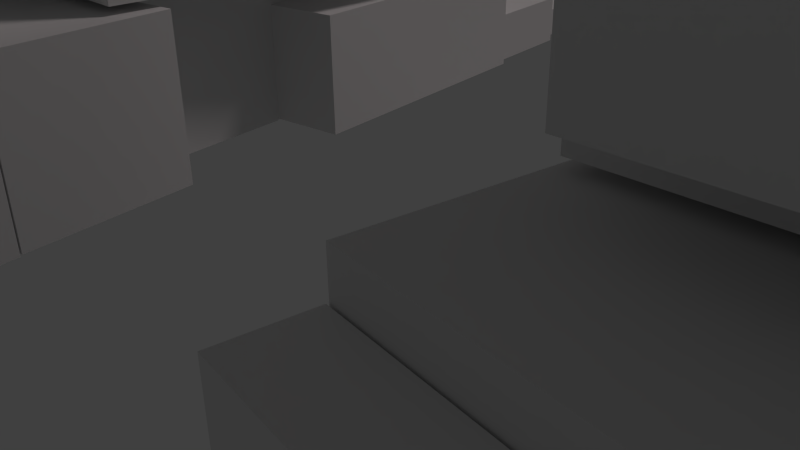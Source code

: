 # Source: cybernator.blend  (saved by Blender 2.72.0; exported with 4.5.12 LTS)
import bpy
from mathutils import Matrix  # noqa: F401  (used for matrix-valued properties, if any)

bpy.ops.wm.read_factory_settings(use_empty=True)
scene = bpy.context.scene
scene.name = 'Scene'

# ---- collections
col_collection_1 = bpy.data.collections.new('Collection 1'); scene.collection.children.link(col_collection_1)

# ---- materials (node trees are filled in below, after node groups)
mat_material = bpy.data.materials.new('Material')
mat_material.alpha_threshold = 0.0
mat_material.use_transparent_shadow = False
mat_material.roughness = 0.5
mat_material.line_color = (0.0, 0.0, 0.0, 1.0)

# ---- material node trees

# ---- world
world_world = bpy.data.worlds.new('World'); scene.world = world_world
world_world.color = (0.05088, 0.05088, 0.05088)
world_world.use_sun_shadow = False
world_world.sun_shadow_jitter_overblur = 0.0
world_world.cycles.sampling_method = 'MANUAL'
world_world.cycles.sample_map_resolution = 256

# ---- cameras
cam_camera = bpy.data.cameras.new('Camera')
cam_camera.clip_end = 100.0
cam_camera.lens = 35.0
cam_camera.sensor_width = 32.0
cam_camera.sensor_height = 18.0
cam_camera.ortho_scale = 7.314
cam_camera.dof.focus_distance = 0.0
cam_camera.dof.aperture_fstop = 128.0

# ---- lights
light_lamp = bpy.data.lights.new('Lamp', 'SUN')
light_lamp.color = (1.0, 0.8829, 0.8829)
light_lamp.transmission_factor = 0.0
light_lamp.cutoff_distance = 30.0
light_lamp.angle = 0.1993
light_lamp.energy = 0.5
light_lamp.shadow_buffer_clip_start = 1.001
light_lamp.shadow_soft_size = 0.1
light_lamp.shadow_cascade_max_distance = 1000.0
light_lamp.cycles.use_multiple_importance_sampling = False

# ---- meshes
me_cube_027 = bpy.data.meshes.new('Cube.027')
me_cube_027.from_pydata([(1.246, 2.747, -0.3785), (1.246, 3.3, -0.6103), (1.362, 3.3, -0.6103), (1.362, 2.747, -0.3785), (1.246, 2.827, -0.1723), (1.246, 3.38, -0.4042), (1.362, 3.38, -0.4042), (1.362, 2.827, -0.1723), (1.246, 2.839, -0.8753), (1.246, 3.392, -1.107), (1.362, 3.392, -1.107), (1.362, 2.839, -0.8753), (1.246, 2.919, -0.6692), (1.246, 3.472, -0.901), (1.362, 3.472, -0.901), (1.362, 2.919, -0.6692), (1.353, 1.145, -2.055), (1.353, 1.534, -2.384), (1.555, 1.534, -2.384), (1.555, 1.145, -2.055), (1.353, 1.988, -1.321), (1.353, 2.377, -1.651), (1.555, 2.377, -1.651), (1.555, 1.988, -1.321), (1.314, 0.5815, -0.0793), (1.314, 2.299, -0.989), (1.595, 2.299, -0.989), (1.595, 0.5815, -0.0793), (1.314, 0.794, 0.2748), (1.314, 2.512, -0.6349), (1.595, 2.512, -0.6349), (1.595, 0.794, 0.2748), (1.348, 5.729, -2.412), (1.348, 5.383, -2.288), (1.56, 5.383, -2.288), (1.56, 5.729, -2.412), (1.348, 5.855, -2.033), (1.348, 5.509, -1.909), (1.56, 5.509, -1.909), (1.56, 5.855, -2.033), (1.314, 6.531, -2.768), (1.314, 5.646, -2.451), (1.595, 5.646, -2.451), (1.595, 6.531, -2.768), (1.314, 6.697, -2.265), (1.314, 5.812, -1.949), (1.595, 5.812, -1.949), (1.595, 6.697, -2.265), (1.314, 0.2504, -1.077), (1.314, 5.11, -2.815), (1.595, 5.11, -2.815), (1.595, 0.2504, -1.077), (1.314, 0.4166, -0.5746), (1.314, 5.276, -2.313), (1.595, 5.276, -2.313), (1.595, 0.4166, -0.5746), (1.314, 0.3744, -0.5649), (1.314, 5.464, -2.386), (1.595, 5.464, -2.386), (1.595, 0.3744, -0.5649), (1.314, 0.5405, -0.06274), (1.314, 5.631, -1.884), (1.595, 5.631, -1.884), (1.595, 0.5405, -0.06274), (1.248, 0.9759, -2.531), (1.248, 1.743, -2.975), (1.726, 1.743, -2.975), (1.726, 0.9759, -2.531), (1.248, 1.403, -1.733), (1.248, 2.17, -2.177), (1.726, 2.17, -2.177), (1.726, 1.403, -1.733), (-1.691, 0.9822, -2.565), (-1.691, 1.75, -3.008), (-1.214, 1.75, -3.008), (-1.214, 0.9822, -2.565), (-1.691, 1.409, -1.767), (-1.691, 2.176, -2.21), (-1.214, 2.176, -2.21), (-1.214, 1.409, -1.767), (1.178, -1.128, -1.332), (1.178, -0.5829, -1.222), (1.785, -0.5829, -1.222), (1.785, -1.128, -1.332), (1.178, -1.233, -0.7652), (1.178, -0.6878, -0.656), (1.785, -0.6878, -0.656), (1.785, -1.233, -0.7652), (-1.752, -1.128, -1.332), (-1.752, -0.5829, -1.222), (-1.145, -0.5829, -1.222), (-1.145, -1.128, -1.332), (-1.752, -1.233, -0.7652), (-1.752, -0.6878, -0.656), (-1.145, -0.6878, -0.656), (-1.145, -1.233, -0.7652), (-1.742, 1.055, -2.707), (-1.742, 1.546, -1.663), (-1.163, 1.546, -1.663), (-1.163, 1.055, -2.707), (-1.742, -1.057, -1.632), (-1.742, -0.5656, -0.5886), (-1.163, -0.5656, -0.5886), (-1.163, -1.057, -1.632), (1.191, 1.055, -2.707), (1.191, 1.546, -1.663), (1.769, 1.546, -1.663), (1.769, 1.055, -2.707), (1.191, -1.057, -1.632), (1.191, -0.5656, -0.5886), (1.769, -0.5656, -0.5886), (1.769, -1.057, -1.632), (1.222, -1.301, -0.8935), (1.222, -0.3229, -0.6975), (1.738, -0.3229, -0.6975), (1.738, -1.301, -0.8935), (1.222, -1.551, 0.4579), (1.222, -0.5733, 0.6539), (1.738, -0.5733, 0.6539), (1.738, -1.551, 0.4579), (-1.719, -1.301, -0.8935), (-1.719, -0.3229, -0.6975), (-1.204, -0.3229, -0.6975), (-1.204, -1.301, -0.8935), (-1.719, -1.551, 0.4579), (-1.719, -0.5733, 0.6539), (-1.204, -0.5733, 0.6539), (-1.204, -1.551, 0.4579), (2.292, -2.607, -1.34), (2.292, -0.6399, -0.9455), (2.42, -0.6617, -0.8279), (2.42, -2.629, -1.222), (1.646, -3.333, 2.58), (1.774, -3.355, 2.697), (1.782, 0.09424, 2.503), (1.646, -0.7516, 3.097), (1.774, -0.8183, 3.206), (1.914, 0.09117, 2.619), (-2.373, -2.608, -1.334), (-2.373, -0.641, -0.9398), (-2.231, -0.6354, -0.97), (-2.231, -2.603, -1.364), (-1.791, -3.341, 2.621), (-1.65, -3.335, 2.591), (-1.888, 0.09051, 2.523), (-1.791, -0.7592, 3.138), (-1.65, -0.7985, 3.099), (-1.745, 0.1155, 2.487), (0.9488, -1.678, 0.4439), (0.9488, -0.2427, 0.7314), (2.03, -0.323, 1.165), (2.03, -1.758, 0.8771), (0.783, -1.948, 1.904), (0.783, -0.5131, 2.191), (1.864, -0.5934, 2.624), (1.864, -2.029, 2.337), (0.9776, -1.522, 0.43), (0.9776, -0.3823, 0.6584), (1.855, -0.3907, 0.7037), (1.855, -1.531, 0.4753), (0.9602, -1.742, 1.615), (0.9602, -0.6018, 1.843), (1.838, -0.6102, 1.889), (1.838, -1.75, 1.66), (-1.842, -1.522, 0.43), (-1.842, -0.3823, 0.6584), (-0.9639, -0.3907, 0.7037), (-0.9639, -1.531, 0.4753), (-1.859, -1.742, 1.615), (-1.859, -0.6018, 1.843), (-0.9813, -0.6102, 1.889), (-0.9813, -1.75, 1.66), (-2.035, -1.758, 0.8764), (-2.035, -0.3228, 1.164), (-0.9535, -0.2428, 0.732), (-0.9535, -1.678, 0.4444), (-1.87, -2.029, 2.336), (-1.87, -0.5933, 2.624), (-0.7881, -0.5133, 2.192), (-0.7881, -1.949, 1.904), (-0.1957, -0.945, 0.8075), (-0.1957, -0.114, 0.5989), (0.1957, -0.114, 0.5989), (0.1957, -0.945, 0.8075), (-0.1957, -0.8275, 1.314), (-0.1957, 0.003594, 1.105), (0.1957, 0.003594, 1.105), (0.1957, -0.8275, 1.314), (-0.08358, -1.173, 1.23), (-0.08358, -0.2899, 1.407), (0.1307, -0.2899, 1.407), (0.1307, -1.173, 1.23), (-0.08358, -1.323, 2.034), (-0.08358, -0.439, 2.211), (0.1307, -0.439, 2.211), (0.1307, -1.323, 2.034), (-0.1357, -0.8433, 1.346), (-0.1357, 0.1402, 1.543), (0.1357, 0.1402, 1.543), (0.1357, -0.8433, 1.346), (-0.1357, -0.9378, 1.856), (-0.1357, 0.04581, 2.053), (0.1357, 0.04581, 2.053), (0.1357, -0.9378, 1.856), (0.09239, -1.23, 1.316), (0.09239, -0.3469, 1.493), (0.2949, -0.3469, 1.493), (0.2949, -1.23, 1.316), (0.09239, -1.38, 2.121), (0.09239, -0.496, 2.298), (0.2949, -0.496, 2.298), (0.2949, -1.38, 2.121), (-0.2704, -1.23, 1.316), (-0.2704, -0.3469, 1.493), (-0.06789, -0.3469, 1.493), (-0.06789, -1.23, 1.316), (-0.2704, -1.38, 2.121), (-0.2704, -0.496, 2.298), (-0.06789, -0.496, 2.298), (-0.06789, -1.38, 2.121), (0.3197, -0.9449, 1.136), (0.3197, 0.3435, 1.394), (0.4763, 0.3309, 1.462), (0.4763, -0.9575, 1.204), (0.2406, -1.064, 1.78), (0.2406, 0.2243, 2.038), (0.3972, 0.2117, 2.106), (0.3972, -1.077, 1.848), (-0.4446, -0.9584, 1.209), (-0.4446, 0.33, 1.467), (-0.2888, 0.3436, 1.394), (-0.2888, -0.9448, 1.136), (-0.3589, -1.077, 1.85), (-0.3589, 0.2113, 2.108), (-0.2031, 0.2249, 2.035), (-0.2031, -1.064, 1.776), (-0.2822, -1.359, 1.293), (-0.2822, -0.04734, 1.335), (-0.06789, -0.04734, 1.335), (-0.06789, -1.359, 1.293), (-0.2822, -1.383, 2.112), (-0.2822, -0.0713, 2.154), (-0.06789, -0.0713, 2.154), (-0.06789, -1.383, 2.112), (0.09239, -1.359, 1.293), (0.09239, -0.04734, 1.335), (0.3067, -0.04734, 1.335), (0.3067, -1.359, 1.293), (0.09239, -1.383, 2.112), (0.09239, -0.0713, 2.154), (0.3067, -0.0713, 2.154), (0.3067, -1.383, 2.112), (-0.258, -1.566, 0.6935), (-0.258, -0.278, 0.9516), (0.258, -0.278, 0.9516), (0.258, -1.566, 0.6935), (-0.258, -1.661, 1.205), (-0.258, -0.3728, 1.463), (0.258, -0.3728, 1.463), (0.258, -1.661, 1.205), (-0.6831, -1.466, 0.3422), (-0.6831, 0.4151, 0.2586), (-0.47, 0.4151, 0.2586), (-0.47, -1.466, 0.3422), (-0.6831, -1.423, 1.379), (-0.6831, 0.4577, 1.296), (-0.47, 0.4577, 1.296), (-0.47, -1.423, 1.379), (0.4878, -1.466, 0.3422), (0.4878, 0.4151, 0.2586), (0.701, 0.4151, 0.2586), (0.701, -1.466, 0.3422), (0.4878, -1.423, 1.379), (0.4878, 0.4577, 1.296), (0.701, 0.4577, 1.296), (0.701, -1.423, 1.379), (-0.5453, -3.082, -0.9987), (-0.5453, -1.307, -0.4035), (-0.1219, -1.307, -0.4035), (-0.1219, -3.082, -0.9987), (-0.5453, -3.318, -0.2398), (-0.5453, -1.542, 0.3554), (-0.1219, -1.542, 0.3554), (-0.1219, -3.318, -0.2398), (-0.6413, -4.193, -0.8995), (-0.6413, -1.223, 0.09606), (-0.02591, -1.223, 0.09606), (-0.02591, -4.193, -0.8995), (-0.6413, -4.485, 0.04179), (-0.6413, -1.515, 1.037), (-0.02591, -1.515, 1.037), (-0.02591, -4.485, 0.04179), (0.1127, -3.082, -0.9987), (0.1127, -1.307, -0.4035), (0.5361, -1.307, -0.4035), (0.5361, -3.082, -0.9987), (0.1127, -3.318, -0.2398), (0.1127, -1.542, 0.3554), (0.5361, -1.542, 0.3554), (0.5361, -3.318, -0.2398), (0.01676, -4.193, -0.8995), (0.01676, -1.223, 0.09606), (0.6321, -1.223, 0.09606), (0.6321, -4.193, -0.8995), (0.01676, -4.485, 0.04179), (0.01676, -1.515, 1.037), (0.6321, -1.515, 1.037), (0.6321, -4.485, 0.04179), (-0.7088, -1.975, -1.222), (-0.7088, 0.1863, -0.7888), (0.7088, 0.1863, -0.7888), (0.7088, -1.975, -1.222), (-0.7088, -2.3, 0.5333), (-0.7088, -0.1388, 0.9663), (0.7088, -0.1388, 0.9663), (0.7088, -2.3, 0.5333), (-1.0, -1.0, -1.0), (-1.0, 1.0, -1.0), (1.0, 1.0, -1.0), (1.0, -1.0, -1.0), (-1.0, -1.0, 1.0), (-1.0, 1.0, 1.0), (1.0, 1.0, 1.0), (1.0, -1.0, 1.0), (-0.5368, -1.771, -1.778), (-0.5368, 0.1962, -1.384), (0.5368, 0.1962, -1.384), (0.5368, -1.771, -1.778), (-0.5368, -1.86, -1.301), (-0.5368, 0.1078, -0.9073), (0.5368, 0.1078, -0.9073), (0.5368, -1.86, -1.301), (-0.3974, -3.747, -3.662), (-0.3974, -2.76, -4.22), (0.3974, -2.76, -4.22), (0.3974, -3.747, -3.662), (-0.3974, -2.454, -1.253), (-0.3974, -1.466, -1.81), (0.3974, -1.466, -1.81), (0.3974, -2.454, -1.253), (-0.7088, -1.728, -3.773), (-0.7088, 0.8692, -3.253), (0.7088, 0.8692, -3.253), (0.7088, -1.728, -3.773), (-0.7088, -2.092, -1.81), (-0.7088, 0.5053, -1.289), (0.7088, 0.5053, -1.289), (0.7088, -2.092, -1.81), (-0.3389, 0.2249, -3.684), (-0.3389, 1.471, -3.73), (0.3389, 1.471, -3.73), (0.3389, 0.2249, -3.684), (-0.3389, 0.3049, -1.332), (-0.3389, 1.551, -1.378), (0.3389, 1.551, -1.378), (0.3389, 0.3049, -1.332), (-1.266, -0.411, -9.942), (-1.289, -0.1349, -9.887), (-0.4855, 0.07867, -9.844), (-0.463, -0.1974, -9.899), (-1.266, -0.5348, -9.273), (-1.289, -0.2588, -9.218), (-0.4855, -0.0452, -9.175), (-0.463, -0.3212, -9.231), (-1.289, -0.1282, -9.879), (-1.356, 0.6867, -9.716), (-0.5525, 0.9003, -9.673), (-0.4861, 0.08542, -9.836), (-1.289, -0.278, -9.07), (-1.356, 0.5369, -8.907), (-0.5525, 0.7505, -8.864), (-0.4861, -0.06442, -9.028), (-1.182, 0.7564, -9.711), (-1.248, 1.571, -9.548), (-0.7967, 1.691, -9.524), (-0.7303, 0.8764, -9.687), (-1.182, 0.5977, -8.854), (-1.248, 1.413, -8.691), (-0.7967, 1.533, -8.667), (-0.7303, 0.7177, -8.83), (-0.8785, 3.264, -9.191), (-0.932, 3.921, -9.059), (-0.7746, 3.963, -9.051), (-0.7211, 3.306, -9.182), (-0.8785, 3.209, -8.892), (-0.932, 3.866, -8.76), (-0.7746, 3.907, -8.752), (-0.7211, 3.251, -8.884), (-0.8991, 3.901, -9.053), (-0.9317, 4.301, -8.973), (-0.8359, 4.327, -8.968), (-0.8033, 3.927, -9.048), (-0.8991, 3.868, -8.871), (-0.9317, 4.267, -8.791), (-0.8359, 4.293, -8.786), (-0.8033, 3.893, -8.866), (-1.579, 3.72, -9.089), (-1.612, 4.12, -9.009), (-1.516, 4.146, -9.004), (-1.483, 3.746, -9.084), (-1.579, 3.687, -8.907), (-1.612, 4.087, -8.827), (-1.516, 4.112, -8.822), (-1.483, 3.712, -8.902), (-1.559, 3.083, -9.227), (-1.612, 3.74, -9.095), (-1.455, 3.782, -9.087), (-1.401, 3.125, -9.219), (-1.559, 3.028, -8.928), (-1.612, 3.685, -8.797), (-1.455, 3.727, -8.788), (-1.401, 3.07, -8.92), (-0.7042, 3.328, -9.189), (-0.5761, 1.756, -9.504), (-0.7996, 1.696, -9.516), (-0.9278, 3.268, -9.201), (-0.7042, 3.211, -8.561), (-0.5761, 1.639, -8.876), (-0.7996, 1.58, -8.888), (-0.9278, 3.152, -8.573), (-1.378, 3.148, -9.225), (-1.25, 1.576, -9.54), (-1.474, 1.517, -9.552), (-1.602, 3.089, -9.237), (-1.378, 3.032, -8.597), (-1.25, 1.46, -8.912), (-1.474, 1.4, -8.924), (-1.602, 2.973, -8.609), (-0.9366, 3.406, -9.175), (-0.7964, 1.686, -9.52), (-1.248, 1.566, -9.544), (-1.388, 3.286, -9.199), (-0.9366, 3.248, -8.318), (-0.7964, 1.528, -8.663), (-1.248, 1.408, -8.687), (-1.388, 3.128, -8.343), (-0.9366, 3.278, -8.481), (-1.388, 3.158, -8.507), (-0.9586, 3.676, -9.121), (-1.41, 3.556, -9.145), (-0.9586, 3.548, -8.427), (-1.41, 3.428, -8.453), (-1.504, 0.16, -8.742), (-1.504, 2.39, -8.296), (-0.682, 2.39, -8.296), (-0.682, 0.16, -8.742), (-1.504, -0.2804, -6.365), (-1.504, 1.95, -5.918), (-0.682, 1.95, -5.918), (-0.682, -0.2804, -6.365), (-1.607, 0.5042, -8.872), (-1.607, 2.117, -8.549), (-0.5795, 2.117, -8.549), (-0.5795, 0.5042, -8.872), (-1.607, -0.06039, -5.824), (-1.607, 1.552, -5.501), (-0.5795, 1.552, -5.501), (-0.5795, -0.06039, -5.824), (-1.363, 1.234, -5.974), (-1.363, 1.859, -6.192), (-0.8234, 1.859, -6.192), (-0.8234, 1.234, -5.974), (-1.363, 1.646, -4.694), (-1.363, 2.271, -4.911), (-0.8234, 2.271, -4.911), (-0.8234, 1.646, -4.694), (-1.281, -0.009966, -5.987), (-1.57, 1.156, -5.256), (-0.9741, 1.604, -5.166), (-0.6849, 0.4379, -5.897), (-1.091, -1.338, -3.421), (-1.38, -0.1715, -2.69), (-0.7847, 0.2763, -2.601), (-0.4954, -0.8898, -3.331), (-1.406, -0.03981, -5.761), (-1.63, 0.8637, -5.194), (-0.8254, 1.469, -5.073), (-0.6013, 0.565, -5.639), (-1.24, -1.202, -3.514), (-1.464, -0.2986, -2.948), (-0.6595, 0.3062, -2.827), (-0.4354, -0.5974, -3.393), (-1.64, 0.9483, -5.753), (-1.64, 1.434, -5.655), (-0.5462, 1.434, -5.655), (-0.5462, 0.9483, -5.753), (-1.64, 0.8547, -5.247), (-1.64, 1.341, -5.15), (-0.5462, 1.341, -5.15), (-0.5462, 0.8547, -5.247), (0.5977, 0.9483, -5.753), (0.5977, 1.434, -5.655), (1.691, 1.434, -5.655), (1.691, 0.9483, -5.753), (0.5977, 0.8547, -5.247), (0.5977, 1.341, -5.15), (1.691, 1.341, -5.15), (1.691, 0.8547, -5.247), (0.5869, 0.5354, -5.645), (0.7905, 1.454, -5.076), (1.607, 0.9041, -5.186), (1.403, -0.01405, -5.755), (0.4362, -0.6377, -3.401), (0.6398, 0.2804, -2.832), (1.456, -0.2691, -2.942), (1.253, -1.187, -3.511), (0.6739, 0.4142, -5.902), (0.9367, 1.599, -5.167), (1.541, 1.192, -5.249), (1.279, 0.007265, -5.983), (0.5018, -0.9258, -3.339), (0.7646, 0.2591, -2.604), (1.369, -0.1478, -2.686), (1.106, -1.333, -3.42), (0.875, 1.234, -5.974), (0.875, 1.859, -6.192), (1.414, 1.859, -6.192), (1.414, 1.234, -5.974), (0.875, 1.646, -4.694), (0.875, 2.271, -4.911), (1.414, 2.271, -4.911), (1.414, 1.646, -4.694), (0.631, 0.5042, -8.872), (0.631, 2.117, -8.549), (1.658, 2.117, -8.549), (1.658, 0.5042, -8.872), (0.631, -0.06039, -5.824), (0.631, 1.552, -5.501), (1.658, 1.552, -5.501), (1.658, -0.06039, -5.824), (0.7335, 0.16, -8.742), (0.7335, 2.39, -8.296), (1.556, 2.39, -8.296), (1.556, 0.16, -8.742), (0.7335, -0.2804, -6.365), (0.7335, 1.95, -5.918), (1.556, 1.95, -5.918), (1.556, -0.2804, -6.365), (0.5517, -0.2196, -9.904), (0.5709, 0.05721, -9.848), (1.376, -0.1249, -9.885), (1.357, -0.4018, -9.94), (0.5517, -0.3435, -9.235), (0.5709, -0.06667, -9.18), (1.376, -0.2488, -9.216), (1.357, -0.5257, -9.272), (0.5714, 0.06398, -9.841), (0.6281, 0.8813, -9.677), (1.434, 0.6992, -9.714), (1.377, -0.1182, -9.877), (0.5714, -0.08586, -9.032), (0.6281, 0.7315, -8.868), (1.434, 0.5493, -8.905), (1.377, -0.268, -9.068), (0.8061, 0.8643, -9.689), (0.8627, 1.682, -9.526), (1.315, 1.579, -9.546), (1.259, 0.762, -9.71), (0.8061, 0.7056, -8.833), (0.8627, 1.523, -8.669), (1.315, 1.421, -8.689), (1.259, 0.6033, -8.853), (1.47, 3.134, -9.217), (1.516, 3.793, -9.085), (1.673, 3.757, -9.092), (1.628, 3.099, -9.224), (1.47, 3.079, -8.918), (1.516, 3.738, -8.786), (1.673, 3.702, -8.793), (1.628, 3.043, -8.925), (1.545, 3.758, -9.082), (1.572, 4.159, -9.001), (1.668, 4.137, -9.006), (1.641, 3.736, -9.086), (1.545, 3.724, -8.9), (1.572, 4.125, -8.819), (1.668, 4.104, -8.824), (1.641, 3.703, -8.904), (0.8624, 3.912, -9.051), (0.8902, 4.313, -8.97), (0.9863, 4.292, -8.975), (0.9585, 3.891, -9.055), (0.8624, 3.879, -8.869), (0.8902, 4.28, -8.789), (0.9863, 4.258, -8.793), (0.9585, 3.857, -8.873), (0.7877, 3.289, -9.186), (0.8333, 3.947, -9.054), (0.9912, 3.911, -9.061), (0.9455, 3.253, -9.193), (0.7877, 3.233, -8.887), (0.8333, 3.892, -8.755), (0.9912, 3.856, -8.762), (0.9455, 3.198, -8.894), (1.647, 3.111, -9.233), (1.538, 1.535, -9.548), (1.313, 1.585, -9.538), (1.423, 3.162, -9.222), (1.647, 2.995, -8.604), (1.538, 1.418, -8.92), (1.313, 1.469, -8.91), (1.423, 3.046, -8.594), (0.9707, 3.264, -9.202), (0.8614, 1.688, -9.518), (0.6372, 1.738, -9.508), (0.7465, 3.315, -9.192), (0.9707, 3.148, -8.574), (0.8614, 1.571, -8.89), (0.6372, 1.622, -8.88), (0.7465, 3.199, -8.564), (1.435, 3.3, -9.196), (1.315, 1.574, -9.542), (0.8624, 1.677, -9.522), (0.982, 3.402, -9.176), (1.435, 3.141, -8.34), (1.315, 1.416, -8.685), (0.8624, 1.518, -8.665), (0.982, 3.243, -8.319), (1.435, 3.171, -8.502), (0.982, 3.274, -8.484), (1.453, 3.57, -9.142), (1.001, 3.673, -9.122), (1.453, 3.442, -8.448), (1.001, 3.544, -8.429)], [], [(4, 5, 1, 0), (5, 6, 2, 1), (6, 7, 3, 2), (7, 4, 0, 3), (0, 1, 2, 3), (7, 6, 5, 4), (12, 13, 9, 8), (13, 14, 10, 9), (14, 15, 11, 10), (15, 12, 8, 11), (8, 9, 10, 11), (15, 14, 13, 12), (20, 21, 17, 16), (21, 22, 18, 17), (22, 23, 19, 18), (23, 20, 16, 19), (16, 17, 18, 19), (23, 22, 21, 20), (28, 29, 25, 24), (29, 30, 26, 25), (30, 31, 27, 26), (31, 28, 24, 27), (24, 25, 26, 27), (31, 30, 29, 28), (36, 32, 33, 37), (37, 33, 34, 38), (38, 34, 35, 39), (39, 35, 32, 36), (32, 35, 34, 33), (39, 36, 37, 38), (44, 40, 41, 45), (45, 41, 42, 46), (46, 42, 43, 47), (47, 43, 40, 44), (40, 43, 42, 41), (47, 44, 45, 46), (52, 53, 49, 48), (53, 54, 50, 49), (54, 55, 51, 50), (55, 52, 48, 51), (48, 49, 50, 51), (55, 54, 53, 52), (60, 61, 57, 56), (61, 62, 58, 57), (62, 63, 59, 58), (63, 60, 56, 59), (56, 57, 58, 59), (63, 62, 61, 60), (68, 69, 65, 64), (69, 70, 66, 65), (70, 71, 67, 66), (71, 68, 64, 67), (64, 65, 66, 67), (71, 70, 69, 68), (76, 77, 73, 72), (77, 78, 74, 73), (78, 79, 75, 74), (79, 76, 72, 75), (72, 73, 74, 75), (79, 78, 77, 76), (84, 85, 81, 80), (85, 86, 82, 81), (86, 87, 83, 82), (87, 84, 80, 83), (80, 81, 82, 83), (87, 86, 85, 84), (92, 93, 89, 88), (93, 94, 90, 89), (94, 95, 91, 90), (95, 92, 88, 91), (88, 89, 90, 91), (95, 94, 93, 92), (100, 101, 97, 96), (101, 102, 98, 97), (102, 103, 99, 98), (103, 100, 96, 99), (96, 97, 98, 99), (103, 102, 101, 100), (108, 109, 105, 104), (109, 110, 106, 105), (110, 111, 107, 106), (111, 108, 104, 107), (104, 105, 106, 107), (111, 110, 109, 108), (116, 117, 113, 112), (117, 118, 114, 113), (118, 119, 115, 114), (119, 116, 112, 115), (112, 113, 114, 115), (119, 118, 117, 116), (124, 125, 121, 120), (125, 126, 122, 121), (126, 127, 123, 122), (127, 124, 120, 123), (120, 121, 122, 123), (127, 126, 125, 124), (136, 133, 131, 130, 137), (133, 132, 128, 131), (128, 129, 130, 131), (133, 136, 135, 132), (132, 135, 134, 129, 128), (134, 137, 130, 129), (134, 135, 136, 137), (146, 143, 141, 140, 147), (143, 142, 138, 141), (138, 139, 140, 141), (143, 146, 145, 142), (142, 145, 144, 139, 138), (144, 147, 140, 139), (144, 145, 146, 147), (152, 153, 149, 148), (153, 154, 150, 149), (154, 155, 151, 150), (155, 152, 148, 151), (148, 149, 150, 151), (155, 154, 153, 152), (160, 161, 157, 156), (161, 162, 158, 157), (162, 163, 159, 158), (163, 160, 156, 159), (156, 157, 158, 159), (163, 162, 161, 160), (168, 169, 165, 164), (169, 170, 166, 165), (170, 171, 167, 166), (171, 168, 164, 167), (164, 165, 166, 167), (171, 170, 169, 168), (176, 177, 173, 172), (177, 178, 174, 173), (178, 179, 175, 174), (179, 176, 172, 175), (172, 173, 174, 175), (179, 178, 177, 176), (184, 185, 181, 180), (185, 186, 182, 181), (186, 187, 183, 182), (187, 184, 180, 183), (180, 181, 182, 183), (187, 186, 185, 184), (192, 193, 189, 188), (193, 194, 190, 189), (194, 195, 191, 190), (195, 192, 188, 191), (188, 189, 190, 191), (195, 194, 193, 192), (200, 201, 197, 196), (201, 202, 198, 197), (202, 203, 199, 198), (203, 200, 196, 199), (196, 197, 198, 199), (203, 202, 201, 200), (208, 209, 205, 204), (209, 210, 206, 205), (210, 211, 207, 206), (211, 208, 204, 207), (204, 205, 206, 207), (211, 210, 209, 208), (216, 217, 213, 212), (217, 218, 214, 213), (218, 219, 215, 214), (219, 216, 212, 215), (212, 213, 214, 215), (219, 218, 217, 216), (224, 225, 221, 220), (225, 226, 222, 221), (226, 227, 223, 222), (227, 224, 220, 223), (220, 221, 222, 223), (227, 226, 225, 224), (232, 233, 229, 228), (233, 234, 230, 229), (234, 235, 231, 230), (235, 232, 228, 231), (228, 229, 230, 231), (235, 234, 233, 232), (240, 241, 237, 236), (241, 242, 238, 237), (242, 243, 239, 238), (243, 240, 236, 239), (236, 237, 238, 239), (243, 242, 241, 240), (248, 249, 245, 244), (249, 250, 246, 245), (250, 251, 247, 246), (251, 248, 244, 247), (244, 245, 246, 247), (251, 250, 249, 248), (256, 257, 253, 252), (257, 258, 254, 253), (258, 259, 255, 254), (259, 256, 252, 255), (252, 253, 254, 255), (259, 258, 257, 256), (264, 265, 261, 260), (265, 266, 262, 261), (266, 267, 263, 262), (267, 264, 260, 263), (260, 261, 262, 263), (267, 266, 265, 264), (272, 273, 269, 268), (273, 274, 270, 269), (274, 275, 271, 270), (275, 272, 268, 271), (268, 269, 270, 271), (275, 274, 273, 272), (280, 281, 277, 276), (281, 282, 278, 277), (282, 283, 279, 278), (283, 280, 276, 279), (276, 277, 278, 279), (283, 282, 281, 280), (288, 289, 285, 284), (289, 290, 286, 285), (290, 291, 287, 286), (291, 288, 284, 287), (284, 285, 286, 287), (291, 290, 289, 288), (296, 297, 293, 292), (297, 298, 294, 293), (298, 299, 295, 294), (299, 296, 292, 295), (292, 293, 294, 295), (299, 298, 297, 296), (304, 305, 301, 300), (305, 306, 302, 301), (306, 307, 303, 302), (307, 304, 300, 303), (300, 301, 302, 303), (307, 306, 305, 304), (312, 313, 309, 308), (313, 314, 310, 309), (314, 315, 311, 310), (315, 312, 308, 311), (308, 309, 310, 311), (315, 314, 313, 312), (320, 321, 317, 316), (321, 322, 318, 317), (322, 323, 319, 318), (323, 320, 316, 319), (316, 317, 318, 319), (323, 322, 321, 320), (328, 329, 325, 324), (329, 330, 326, 325), (330, 331, 327, 326), (331, 328, 324, 327), (324, 325, 326, 327), (331, 330, 329, 328), (336, 337, 333, 332), (337, 338, 334, 333), (338, 339, 335, 334), (339, 336, 332, 335), (332, 333, 334, 335), (339, 338, 337, 336), (344, 345, 341, 340), (345, 346, 342, 341), (346, 347, 343, 342), (347, 344, 340, 343), (340, 341, 342, 343), (347, 346, 345, 344), (352, 353, 349, 348), (353, 354, 350, 349), (354, 355, 351, 350), (355, 352, 348, 351), (348, 349, 350, 351), (355, 354, 353, 352), (360, 361, 357, 356), (361, 362, 358, 357), (362, 363, 359, 358), (363, 360, 356, 359), (356, 357, 358, 359), (363, 362, 361, 360), (368, 369, 365, 364), (369, 370, 366, 365), (370, 371, 367, 366), (371, 368, 364, 367), (364, 365, 366, 367), (371, 370, 369, 368), (376, 377, 373, 372), (377, 378, 374, 373), (378, 379, 375, 374), (379, 376, 372, 375), (372, 373, 374, 375), (379, 378, 377, 376), (384, 385, 381, 380), (385, 386, 382, 381), (386, 387, 383, 382), (387, 384, 380, 383), (380, 381, 382, 383), (387, 386, 385, 384), (392, 393, 389, 388), (393, 394, 390, 389), (394, 395, 391, 390), (395, 392, 388, 391), (388, 389, 390, 391), (395, 394, 393, 392), (400, 401, 397, 396), (401, 402, 398, 397), (402, 403, 399, 398), (403, 400, 396, 399), (396, 397, 398, 399), (403, 402, 401, 400), (408, 409, 405, 404), (409, 410, 406, 405), (410, 411, 407, 406), (411, 408, 404, 407), (404, 405, 406, 407), (411, 410, 409, 408), (412, 413, 414, 415), (416, 419, 418, 417), (412, 416, 417, 413), (413, 417, 418, 414), (414, 418, 419, 415), (416, 412, 415, 419), (420, 421, 422, 423), (424, 427, 426, 425), (420, 424, 425, 421), (421, 425, 426, 422), (422, 426, 427, 423), (424, 420, 423, 427), (428, 429, 430, 431), (432, 435, 434, 433), (428, 436, 432, 433, 429), (429, 433, 434, 430), (430, 434, 435, 437, 431), (437, 436, 440, 441), (432, 436, 437, 435), (440, 438, 439, 441), (431, 437, 441, 439), (436, 428, 438, 440), (428, 431, 439, 438), (446, 447, 443, 442), (447, 448, 444, 443), (448, 449, 445, 444), (449, 446, 442, 445), (442, 443, 444, 445), (449, 448, 447, 446), (454, 455, 451, 450), (455, 456, 452, 451), (456, 457, 453, 452), (457, 454, 450, 453), (450, 451, 452, 453), (457, 456, 455, 454), (462, 463, 459, 458), (463, 464, 460, 459), (464, 465, 461, 460), (465, 462, 458, 461), (458, 459, 460, 461), (465, 464, 463, 462), (470, 471, 467, 466), (471, 472, 468, 467), (472, 473, 469, 468), (473, 470, 466, 469), (466, 467, 468, 469), (473, 472, 471, 470), (478, 479, 475, 474), (479, 480, 476, 475), (480, 481, 477, 476), (481, 478, 474, 477), (474, 475, 476, 477), (481, 480, 479, 478), (486, 487, 483, 482), (487, 488, 484, 483), (488, 489, 485, 484), (489, 486, 482, 485), (482, 483, 484, 485), (489, 488, 487, 486), (494, 495, 491, 490), (495, 496, 492, 491), (496, 497, 493, 492), (497, 494, 490, 493), (490, 491, 492, 493), (497, 496, 495, 494), (502, 503, 499, 498), (503, 504, 500, 499), (504, 505, 501, 500), (505, 502, 498, 501), (498, 499, 500, 501), (505, 504, 503, 502), (510, 511, 507, 506), (511, 512, 508, 507), (512, 513, 509, 508), (513, 510, 506, 509), (506, 507, 508, 509), (513, 512, 511, 510), (518, 519, 515, 514), (519, 520, 516, 515), (520, 521, 517, 516), (521, 518, 514, 517), (514, 515, 516, 517), (521, 520, 519, 518), (526, 527, 523, 522), (527, 528, 524, 523), (528, 529, 525, 524), (529, 526, 522, 525), (522, 523, 524, 525), (529, 528, 527, 526), (534, 535, 531, 530), (535, 536, 532, 531), (536, 537, 533, 532), (537, 534, 530, 533), (530, 531, 532, 533), (537, 536, 535, 534), (542, 543, 539, 538), (543, 544, 540, 539), (544, 545, 541, 540), (545, 542, 538, 541), (538, 539, 540, 541), (545, 544, 543, 542), (550, 551, 547, 546), (551, 552, 548, 547), (552, 553, 549, 548), (553, 550, 546, 549), (546, 547, 548, 549), (553, 552, 551, 550), (558, 559, 555, 554), (559, 560, 556, 555), (560, 561, 557, 556), (561, 558, 554, 557), (554, 555, 556, 557), (561, 560, 559, 558), (566, 567, 563, 562), (567, 568, 564, 563), (568, 569, 565, 564), (569, 566, 562, 565), (562, 563, 564, 565), (569, 568, 567, 566), (574, 575, 571, 570), (575, 576, 572, 571), (576, 577, 573, 572), (577, 574, 570, 573), (570, 571, 572, 573), (577, 576, 575, 574), (582, 583, 579, 578), (583, 584, 580, 579), (584, 585, 581, 580), (585, 582, 578, 581), (578, 579, 580, 581), (585, 584, 583, 582), (590, 591, 587, 586), (591, 592, 588, 587), (592, 593, 589, 588), (593, 590, 586, 589), (586, 587, 588, 589), (593, 592, 591, 590), (594, 595, 596, 597), (598, 601, 600, 599), (594, 598, 599, 595), (595, 599, 600, 596), (596, 600, 601, 597), (598, 594, 597, 601), (602, 603, 604, 605), (606, 609, 608, 607), (602, 606, 607, 603), (603, 607, 608, 604), (604, 608, 609, 605), (606, 602, 605, 609), (610, 611, 612, 613), (614, 617, 616, 615), (610, 618, 614, 615, 611), (611, 615, 616, 612), (612, 616, 617, 619, 613), (619, 618, 622, 623), (614, 618, 619, 617), (622, 620, 621, 623), (613, 619, 623, 621), (618, 610, 620, 622), (610, 613, 621, 620)])
_uv = me_cube_027.uv_layers.new(name='UVMap')
_uv.uv.foreach_set('vector', [0.402, 0.9886, 0.402, 0.9701, 0.4088, 0.97, 0.4088, 0.9885, 0.6796, 0.5268, 0.6832, 0.5268, 0.6832, 0.5329, 0.6796, 0.5329, 0.42, 0.8598, 0.42, 0.8783, 0.4132, 0.8781, 0.4132, 0.8596, 0.6889, 0.1402, 0.6853, 0.1402, 0.6853, 0.1341, 0.6889, 0.1341, 0.3566, 0.6625, 0.3566, 0.6473, 0.3602, 0.6473, 0.3602, 0.6625, 0.3602, 0.6749, 0.3602, 0.6901, 0.3566, 0.6901, 0.3566, 0.6749, 0.9843, 0.7458, 0.9843, 0.7273, 0.9911, 0.7272, 0.9911, 0.7457, 0.6729, 0.1402, 0.6693, 0.1402, 0.6693, 0.1341, 0.6729, 0.1341, 0.2457, 0.9699, 0.2457, 0.9884, 0.2389, 0.9882, 0.2389, 0.9697, 0.6956, 0.5268, 0.6992, 0.5268, 0.6992, 0.5329, 0.6956, 0.5329, 0.4957, 0.625, 0.4957, 0.6097, 0.4993, 0.6097, 0.4993, 0.625, 0.03756, 0.8936, 0.03756, 0.8784, 0.04115, 0.8784, 0.04115, 0.8936, 0.8933, 0.8037, 0.9088, 0.8013, 0.9088, 0.8358, 0.8933, 0.8381, 0.9631, 0.1938, 0.9694, 0.1938, 0.9694, 0.2239, 0.9631, 0.2239, 0.09094, 0.8725, 0.1065, 0.8749, 0.1065, 0.9093, 0.09094, 0.9069, 0.9647, 0.4261, 0.9709, 0.4261, 0.9709, 0.4562, 0.9647, 0.4562, 0.5896, 0.9797, 0.5896, 0.9911, 0.5834, 0.9911, 0.5834, 0.9798, 0.8036, 0.991, 0.8036, 0.9797, 0.8099, 0.9798, 0.8099, 0.991, 0.4132, 0.8466, 0.4132, 0.7866, 0.4259, 0.7873, 0.4259, 0.8473, 0.4401, 0.3335, 0.4487, 0.3335, 0.4487, 0.3437, 0.4401, 0.3438, 0.4869, 0.5729, 0.4869, 0.5129, 0.4997, 0.5123, 0.4997, 0.5722, 0.4611, 0.3335, 0.4698, 0.3335, 0.4698, 0.3437, 0.4611, 0.3437, 0.2877, 0.7866, 0.2877, 0.7405, 0.2964, 0.7404, 0.2964, 0.7865, 0.8499, 0.8634, 0.8499, 0.9095, 0.8413, 0.9095, 0.8413, 0.8634, 0.9025, 0.4768, 0.9025, 0.4892, 0.8911, 0.4889, 0.8911, 0.4766, 0.6273, 0.9796, 0.6273, 0.9909, 0.6208, 0.9909, 0.6208, 0.9796, 0.9729, 0.327, 0.9729, 0.3147, 0.9843, 0.3144, 0.9843, 0.3268, 0.4869, 0.5965, 0.4869, 0.5852, 0.4935, 0.5852, 0.4935, 0.5965, 0.4821, 0.3335, 0.4887, 0.3335, 0.4887, 0.3432, 0.4821, 0.3432, 0.6068, 0.5344, 0.6003, 0.5344, 0.6003, 0.5247, 0.6068, 0.5247, 0.4503, 0.9368, 0.434, 0.9372, 0.434, 0.9082, 0.4503, 0.9078, 0.7348, 0.9938, 0.7348, 0.9789, 0.7435, 0.979, 0.7435, 0.9938, 0.7138, 0.9073, 0.7301, 0.9077, 0.7301, 0.9367, 0.7138, 0.9363, 0.7571, 0.9926, 0.7571, 0.9776, 0.7658, 0.9776, 0.7658, 0.9925, 0.9599, 0.3877, 0.9685, 0.3877, 0.9685, 0.4124, 0.9599, 0.4124, 0.9718, 0.2609, 0.9631, 0.2609, 0.9631, 0.2362, 0.9718, 0.2362, 0.5208, 0.2054, 0.5208, 0.04622, 0.5371, 0.04583, 0.5371, 0.205, 0.3182, 0.993, 0.3095, 0.9931, 0.3095, 0.9781, 0.3182, 0.9781, 0.5239, 0.2528, 0.5239, 0.412, 0.5076, 0.4116, 0.5076, 0.2524, 0.7138, 0.9789, 0.7224, 0.979, 0.7224, 0.9938, 0.7138, 0.9938, 0.7201, 0.6339, 0.7201, 0.4981, 0.7288, 0.4981, 0.7288, 0.6338, 0.7289, 0.1555, 0.7289, 0.2912, 0.7202, 0.2912, 0.7202, 0.1555, 0.08883, 0.4473, 0.08883, 0.2805, 0.1052, 0.2802, 0.1052, 0.4469, 0.653, 0.9921, 0.6443, 0.9922, 0.6443, 0.9772, 0.653, 0.9772, 0.2102, 0.4469, 0.2102, 0.2802, 0.2265, 0.2806, 0.2265, 0.4473, 0.5575, 0.9783, 0.5661, 0.9783, 0.5661, 0.9932, 0.5575, 0.9932, 0.6992, 0.2976, 0.6992, 0.1555, 0.7079, 0.1555, 0.7079, 0.2976, 0.7201, 0.4858, 0.7201, 0.3436, 0.7288, 0.3436, 0.7288, 0.4858, 0.8054, 0.2118, 0.8328, 0.2127, 0.8328, 0.2406, 0.8054, 0.2397, 0.2965, 0.5962, 0.2817, 0.5962, 0.2817, 0.573, 0.2965, 0.5729, 0.4783, 0.1281, 0.4509, 0.129, 0.4509, 0.1011, 0.4783, 0.1002, 0.931, 0.6329, 0.9162, 0.6329, 0.9162, 0.6098, 0.931, 0.6098, 0.5575, 0.9659, 0.5575, 0.9456, 0.5722, 0.9455, 0.5722, 0.9659, 0.6174, 0.9469, 0.6174, 0.9673, 0.6027, 0.9672, 0.6027, 0.9469, 0.3453, 0.13, 0.3179, 0.1291, 0.3179, 0.1012, 0.3453, 0.1021, 0.8738, 0.3309, 0.8591, 0.3309, 0.8591, 0.3077, 0.8738, 0.3076, 0.816, 0.7293, 0.7886, 0.7302, 0.7886, 0.7023, 0.816, 0.7014, 0.9159, 0.3897, 0.9306, 0.3897, 0.9306, 0.4129, 0.9159, 0.4128, 0.4167, 0.9372, 0.4167, 0.9576, 0.402, 0.9576, 0.402, 0.9373, 0.8184, 0.947, 0.8184, 0.9674, 0.8036, 0.9674, 0.8036, 0.947, 0.1896, 0.9387, 0.2067, 0.9384, 0.2067, 0.9562, 0.1896, 0.9564, 0.5259, 0.2178, 0.5259, 0.2365, 0.5081, 0.2365, 0.5081, 0.2178, 0.1228, 0.9386, 0.14, 0.9388, 0.14, 0.9566, 0.1228, 0.9564, 0.3952, 0.131, 0.3952, 0.1122, 0.413, 0.1122, 0.413, 0.131, 0.7961, 0.4124, 0.7789, 0.4124, 0.7789, 0.3936, 0.7961, 0.3936, 0.8746, 0.4106, 0.8574, 0.4106, 0.8574, 0.3918, 0.8746, 0.3918, 0.2561, 0.9571, 0.2389, 0.9574, 0.2389, 0.9396, 0.2561, 0.9394, 0.478, 0.2365, 0.478, 0.2178, 0.4958, 0.2178, 0.4958, 0.2365, 0.3885, 0.9552, 0.3713, 0.955, 0.3713, 0.9372, 0.3885, 0.9375, 0.4657, 0.2178, 0.4657, 0.2365, 0.4479, 0.2365, 0.4479, 0.2178, 0.6992, 0.31, 0.7164, 0.31, 0.7164, 0.3287, 0.6992, 0.3287, 0.8656, 0.6328, 0.8484, 0.6328, 0.8484, 0.6141, 0.8656, 0.6141, 0.1909, 0.5684, 0.2265, 0.5673, 0.2265, 0.6404, 0.1909, 0.6415, 0.8303, 0.04583, 0.8481, 0.04587, 0.8481, 0.1028, 0.8303, 0.1028, 0.6383, 0.622, 0.6027, 0.6209, 0.6027, 0.5478, 0.6383, 0.5489, 0.8467, 0.3103, 0.8289, 0.3103, 0.8289, 0.2534, 0.8467, 0.2533, 0.9233, 0.871, 0.9233, 0.9016, 0.9055, 0.9017, 0.9055, 0.8711, 0.9137, 0.1859, 0.9137, 0.1555, 0.9316, 0.1555, 0.9316, 0.186, 0.6413, 0.2286, 0.6057, 0.2297, 0.6057, 0.1566, 0.6413, 0.1555, 0.5575, 0.7906, 0.5753, 0.7906, 0.5753, 0.8476, 0.5575, 0.8475, 0.6359, 0.5124, 0.6003, 0.5113, 0.6003, 0.4382, 0.6359, 0.4393, 0.8451, 0.4006, 0.8272, 0.4006, 0.8272, 0.3437, 0.8451, 0.3436, 0.9199, 0.5036, 0.9199, 0.5342, 0.9021, 0.5343, 0.9021, 0.5037, 0.1785, 0.8944, 0.1785, 0.9248, 0.1607, 0.9248, 0.1607, 0.8943, 0.8194, 0.6886, 0.7886, 0.689, 0.7886, 0.6466, 0.8194, 0.6462, 0.9019, 0.08807, 0.8859, 0.08806, 0.8859, 0.04583, 0.9019, 0.04584, 0.03701, 0.8132, 0.006181, 0.8127, 0.006181, 0.7703, 0.03701, 0.7708, 0.8839, 0.7443, 0.8999, 0.7442, 0.8999, 0.7865, 0.8839, 0.7865, 0.8036, 0.9347, 0.8036, 0.9039, 0.8196, 0.9039, 0.8196, 0.9347, 0.7738, 0.9046, 0.7738, 0.9354, 0.7579, 0.9354, 0.7579, 0.9046, 0.8128, 0.1383, 0.782, 0.1387, 0.782, 0.09631, 0.8128, 0.09586, 0.8855, 0.1555, 0.9014, 0.1555, 0.9014, 0.1977, 0.8855, 0.1977, 0.07904, 0.461, 0.1099, 0.4614, 0.1099, 0.5038, 0.07904, 0.5034, 0.1626, 0.8397, 0.1785, 0.8397, 0.1785, 0.882, 0.1626, 0.882, 0.4907, 0.131, 0.4907, 0.1002, 0.5066, 0.1002, 0.5066, 0.131, 0.3254, 0.9066, 0.3254, 0.9374, 0.3095, 0.9374, 0.3095, 0.9066, 0.03051, 0.1437, 0.1105, 0.1449, 0.1105, 0.2678, 0.04846, 0.2669, 0.006181, 0.1666, 0.1007, 0.6637, 0.1051, 0.6667, 0.1051, 0.7909, 0.1007, 0.7879, 0.9475, 0.3436, 0.9475, 0.4055, 0.9436, 0.4056, 0.9436, 0.3437, 0.3021, 0.4007, 0.3021, 0.3209, 0.306, 0.3196, 0.306, 0.4008, 0.2265, 0.2667, 0.1452, 0.2679, 0.1228, 0.2451, 0.1645, 0.1446, 0.2265, 0.1437, 0.4244, 0.7482, 0.4198, 0.7511, 0.4209, 0.6464, 0.4253, 0.6433, 0.4244, 0.7482, 0.4253, 0.7694, 0.4209, 0.7722, 0.4198, 0.7511, 0.03051, 0.006169, 0.1105, 0.007303, 0.1105, 0.1313, 0.04846, 0.1305, 0.006181, 0.02986, 0.8194, 0.551, 0.815, 0.5514, 0.815, 0.4264, 0.8194, 0.4261, 0.1737, 0.6051, 0.1737, 0.5432, 0.1781, 0.5432, 0.1781, 0.6051, 0.5328, 0.8012, 0.5305, 0.7215, 0.5349, 0.7199, 0.5372, 0.8011, 0.2265, 0.1302, 0.1452, 0.1314, 0.1228, 0.1079, 0.1645, 0.007049, 0.2265, 0.006169, 0.1785, 0.8274, 0.174, 0.8268, 0.1741, 0.7218, 0.1785, 0.7221, 0.5372, 0.6981, 0.5349, 0.7199, 0.5305, 0.7215, 0.5327, 0.6977, 0.2841, 0.6577, 0.2389, 0.6584, 0.2389, 0.6126, 0.2841, 0.6119, 0.0883, 0.7096, 0.05358, 0.7193, 0.05358, 0.6734, 0.0883, 0.6637, 0.67, 0.418, 0.6247, 0.4173, 0.6247, 0.3715, 0.67, 0.3722, 0.3095, 0.6473, 0.3442, 0.657, 0.3442, 0.703, 0.3095, 0.6932, 0.4729, 0.7474, 0.4729, 0.7926, 0.4395, 0.7929, 0.4395, 0.7477, 0.7913, 0.7446, 0.7913, 0.7897, 0.7579, 0.7894, 0.7579, 0.7442, 0.782, 0.04635, 0.8179, 0.04583, 0.8179, 0.083, 0.782, 0.08353, 0.8484, 0.5647, 0.8755, 0.5637, 0.8755, 0.6007, 0.8484, 0.6017, 0.8148, 0.3813, 0.7789, 0.3808, 0.7789, 0.3436, 0.8148, 0.3441, 0.8444, 0.7442, 0.8716, 0.7453, 0.8716, 0.7823, 0.8444, 0.7813, 0.8846, 0.3436, 0.8846, 0.3795, 0.8574, 0.3795, 0.8574, 0.3436, 0.3055, 0.09413, 0.3055, 0.13, 0.2784, 0.13, 0.2784, 0.09409, 0.1587, 0.7947, 0.1228, 0.7952, 0.1228, 0.7581, 0.1587, 0.7575, 0.1909, 0.843, 0.2181, 0.8419, 0.2181, 0.879, 0.1909, 0.88, 0.7806, 0.2533, 0.8165, 0.2539, 0.8165, 0.291, 0.7806, 0.2905, 0.8459, 0.1555, 0.8731, 0.1565, 0.8731, 0.1935, 0.8459, 0.1925, 0.3998, 0.8429, 0.3998, 0.8788, 0.3727, 0.8788, 0.3727, 0.8429, 0.2389, 0.13, 0.2389, 0.09409, 0.266, 0.09413, 0.266, 0.13, 0.5451, 0.6847, 0.4999, 0.6853, 0.4999, 0.6395, 0.5451, 0.6389, 0.1909, 0.6538, 0.2256, 0.6636, 0.2256, 0.7095, 0.1909, 0.6997, 0.1681, 0.6747, 0.1228, 0.674, 0.1228, 0.6282, 0.1681, 0.6289, 0.3727, 0.6531, 0.4074, 0.6433, 0.4074, 0.6893, 0.3727, 0.699, 0.6443, 0.7838, 0.6443, 0.7386, 0.6777, 0.7389, 0.6777, 0.7841, 0.2389, 0.7867, 0.2389, 0.7416, 0.2724, 0.7412, 0.2724, 0.7864, 0.6603, 0.9083, 0.6603, 0.9347, 0.6443, 0.935, 0.6443, 0.9086, 0.4374, 0.1274, 0.4253, 0.1275, 0.4253, 0.1123, 0.4374, 0.1122, 0.6027, 0.9343, 0.6027, 0.9078, 0.6187, 0.9081, 0.6187, 0.9345, 0.9613, 0.07275, 0.9734, 0.07277, 0.9734, 0.08793, 0.9613, 0.08791, 0.9598, 0.7509, 0.9598, 0.7272, 0.9719, 0.7272, 0.9719, 0.7509, 0.9719, 0.7633, 0.9719, 0.7871, 0.9598, 0.787, 0.9598, 0.7633, 0.8678, 0.8988, 0.8678, 0.871, 0.8931, 0.8714, 0.8931, 0.8992, 0.9869, 0.05388, 0.9802, 0.05387, 0.9802, 0.02873, 0.9869, 0.02873, 0.2389, 0.8894, 0.2389, 0.8616, 0.2642, 0.8613, 0.2642, 0.889, 0.98, 0.1004, 0.9866, 0.1004, 0.9866, 0.1256, 0.98, 0.1256, 0.827, 0.1431, 0.827, 0.1153, 0.8336, 0.1153, 0.8336, 0.1431, 0.9724, 0.6368, 0.9724, 0.6646, 0.9658, 0.6646, 0.9658, 0.6368, 0.9362, 0.6464, 0.9362, 0.6774, 0.9202, 0.6771, 0.9202, 0.6462, 0.9948, 0.9906, 0.9757, 0.9906, 0.9757, 0.9689, 0.9948, 0.9689, 0.5735, 0.902, 0.5735, 0.933, 0.5575, 0.9332, 0.5575, 0.9023, 0.1607, 0.9715, 0.1691, 0.9715, 0.1691, 0.9874, 0.1607, 0.9874, 0.03251, 0.9515, 0.03251, 0.9205, 0.0409, 0.9205, 0.0409, 0.9515, 0.9635, 0.871, 0.9635, 0.902, 0.9551, 0.902, 0.9551, 0.871, 0.8036, 0.8912, 0.8036, 0.8634, 0.8289, 0.8638, 0.8289, 0.8916, 0.9895, 0.4512, 0.9833, 0.4512, 0.9833, 0.4261, 0.9895, 0.4261, 0.7579, 0.8923, 0.7579, 0.8645, 0.7832, 0.8641, 0.7832, 0.8919, 0.9872, 0.4128, 0.9809, 0.4128, 0.9809, 0.3877, 0.9872, 0.3877, 0.9659, 0.7148, 0.9659, 0.687, 0.9721, 0.687, 0.9721, 0.7148, 0.9763, 0.2743, 0.9763, 0.3021, 0.9701, 0.3021, 0.9701, 0.2743, 0.4592, 0.8677, 0.4592, 0.8955, 0.434, 0.8951, 0.434, 0.8673, 0.983, 0.9343, 0.9892, 0.9343, 0.9892, 0.9594, 0.983, 0.9594, 0.1228, 0.8886, 0.1228, 0.8608, 0.1481, 0.8604, 0.1481, 0.8882, 0.988, 0.2189, 0.9817, 0.2189, 0.9817, 0.1938, 0.988, 0.1938, 0.9689, 0.5111, 0.9689, 0.4833, 0.9752, 0.4833, 0.9752, 0.5111, 0.9689, 0.5513, 0.9689, 0.5235, 0.9752, 0.5235, 0.9752, 0.5513, 0.8695, 0.5442, 0.8695, 0.5036, 0.8897, 0.5039, 0.8897, 0.5445, 0.9893, 0.7784, 0.9843, 0.78, 0.9843, 0.7597, 0.9893, 0.7582, 0.3297, 0.8534, 0.3297, 0.8939, 0.3095, 0.8942, 0.3095, 0.8537, 0.7912, 0.9793, 0.7862, 0.9778, 0.7862, 0.9575, 0.7912, 0.9591, 0.9475, 0.4667, 0.9475, 0.4261, 0.9523, 0.4261, 0.9523, 0.4666, 0.7862, 0.9452, 0.7862, 0.9046, 0.791, 0.9047, 0.791, 0.9452, 0.07372, 0.8575, 0.07372, 0.898, 0.05358, 0.8977, 0.05358, 0.8572, 0.5846, 0.9455, 0.5896, 0.9472, 0.5896, 0.9674, 0.5846, 0.9657, 0.7138, 0.895, 0.7138, 0.8545, 0.7339, 0.8542, 0.7339, 0.8947, 0.3707, 0.5548, 0.3657, 0.5564, 0.3657, 0.5362, 0.3707, 0.5346, 0.9534, 0.6368, 0.9534, 0.6774, 0.9486, 0.6773, 0.9486, 0.6368, 0.9565, 0.4833, 0.9565, 0.5239, 0.9517, 0.5239, 0.9517, 0.4834, 0.03151, 0.8256, 0.03151, 0.866, 0.006181, 0.866, 0.006181, 0.8255, 0.9825, 0.8963, 0.9759, 0.8963, 0.9759, 0.871, 0.9825, 0.871, 0.1228, 0.8481, 0.1228, 0.8076, 0.1481, 0.8076, 0.1481, 0.848, 0.9788, 0.3436, 0.9854, 0.3436, 0.9854, 0.3688, 0.9788, 0.3688, 0.9421, 0.1403, 0.9421, 0.1004, 0.9487, 0.1004, 0.9487, 0.1403, 0.9441, 0.2466, 0.9441, 0.2068, 0.9508, 0.2068, 0.9508, 0.2466, 0.8318, 0.5441, 0.8318, 0.5036, 0.8571, 0.5037, 0.8571, 0.5442, 0.2257, 0.9807, 0.2191, 0.9807, 0.2191, 0.9555, 0.2257, 0.9555, 0.6027, 0.8458, 0.6027, 0.8054, 0.628, 0.8053, 0.628, 0.8458, 0.9855, 0.8265, 0.9789, 0.8265, 0.9789, 0.8013, 0.9855, 0.8013, 0.9439, 0.6036, 0.9439, 0.5637, 0.9505, 0.5637, 0.9505, 0.6035, 0.9441, 0.1944, 0.9441, 0.1546, 0.9508, 0.1546, 0.9508, 0.1944, 0.902, 0.1006, 0.902, 0.1412, 0.8859, 0.1409, 0.8859, 0.1004, 0.9446, 0.3144, 0.9606, 0.3144, 0.9606, 0.3304, 0.9446, 0.3304, 0.6776, 0.8994, 0.6776, 0.8589, 0.6937, 0.8586, 0.6937, 0.8992, 0.8779, 0.6168, 0.8939, 0.6168, 0.8939, 0.6328, 0.8779, 0.6328, 0.2766, 0.9018, 0.2766, 0.8613, 0.2925, 0.8613, 0.2925, 0.9018, 0.9039, 0.5637, 0.9039, 0.6042, 0.8879, 0.6042, 0.8879, 0.5637, 0.7387, 0.04583, 0.7387, 0.1039, 0.7067, 0.104, 0.7067, 0.04594, 0.9666, 0.833, 0.96, 0.833, 0.96, 0.8013, 0.9666, 0.8013, 0.271, 0.6708, 0.271, 0.7289, 0.2389, 0.7288, 0.2389, 0.6707, 0.9613, 0.02873, 0.9679, 0.02874, 0.9679, 0.06041, 0.9613, 0.0604, 0.3657, 0.5222, 0.3657, 0.466, 0.3722, 0.466, 0.3722, 0.5222, 0.6948, 0.7794, 0.6948, 0.7231, 0.7014, 0.7232, 0.7014, 0.7794, 0.1228, 0.7452, 0.1228, 0.6871, 0.1549, 0.687, 0.1549, 0.7451, 0.9664, 0.3753, 0.9599, 0.3753, 0.9599, 0.3436, 0.9664, 0.3436, 0.4395, 0.735, 0.4395, 0.6769, 0.4716, 0.677, 0.4716, 0.7351, 0.9676, 0.1321, 0.961, 0.1321, 0.961, 0.1004, 0.9676, 0.1004, 0.3554, 0.7153, 0.3554, 0.7715, 0.3488, 0.7716, 0.3488, 0.7153, 0.9035, 0.3436, 0.9035, 0.3999, 0.8969, 0.3999, 0.8969, 0.3436, 0.8026, 0.4973, 0.8026, 0.5551, 0.7781, 0.5545, 0.7781, 0.4968, 0.9577, 0.3021, 0.9446, 0.3021, 0.9446, 0.2781, 0.9577, 0.2781, 0.2817, 0.5606, 0.2817, 0.5028, 0.3063, 0.5023, 0.3063, 0.56, 0.8413, 0.9219, 0.8544, 0.9219, 0.8544, 0.9459, 0.8413, 0.9459, 0.2833, 0.7281, 0.2833, 0.6707, 0.2964, 0.6707, 0.2964, 0.7281, 0.8809, 0.8013, 0.8809, 0.8587, 0.8678, 0.8587, 0.8678, 0.8013, 0.5575, 0.5348, 0.5575, 0.4382, 0.5879, 0.4389, 0.5879, 0.5355, 0.915, 0.7303, 0.896, 0.7303, 0.896, 0.7005, 0.915, 0.7005, 0.5799, 0.04583, 0.5799, 0.1424, 0.5495, 0.1431, 0.5495, 0.04653, 0.0252, 0.9082, 0.006181, 0.9082, 0.006181, 0.8784, 0.0252, 0.8784, 0.63, 0.3483, 0.63, 0.2524, 0.649, 0.2524, 0.649, 0.3483, 0.6697, 0.5478, 0.6697, 0.6438, 0.6507, 0.6438, 0.6507, 0.5478, 0.7781, 0.6252, 0.7781, 0.5674, 0.8026, 0.568, 0.8026, 0.6257, 0.9535, 0.7148, 0.9404, 0.7148, 0.9404, 0.6908, 0.9535, 0.6908, 0.7781, 0.4844, 0.7781, 0.4267, 0.8026, 0.4261, 0.8026, 0.4839, 0.5377, 0.9494, 0.5246, 0.9494, 0.5246, 0.9254, 0.5377, 0.9254, 0.5436, 0.8136, 0.5436, 0.8709, 0.5305, 0.8709, 0.5305, 0.8136, 0.8736, 0.04583, 0.8736, 0.1032, 0.8605, 0.1032, 0.8605, 0.04584, 0.2389, 0.5989, 0.2389, 0.5023, 0.2694, 0.503, 0.2694, 0.5996, 0.5436, 0.913, 0.5246, 0.913, 0.5246, 0.8833, 0.5436, 0.8833, 0.5363, 0.3497, 0.5363, 0.2531, 0.5667, 0.2524, 0.5667, 0.349, 0.9045, 0.2399, 0.8855, 0.2399, 0.8855, 0.2101, 0.9045, 0.21, 0.657, 0.04584, 0.657, 0.1418, 0.6379, 0.1418, 0.6379, 0.04583, 0.6673, 0.4382, 0.6673, 0.5341, 0.6483, 0.5341, 0.6483, 0.4382, 0.4952, 0.2532, 0.4952, 0.3212, 0.4401, 0.3204, 0.4401, 0.2524, 0.4833, 0.6646, 0.4395, 0.6646, 0.4395, 0.6097, 0.4833, 0.6097, 0.4395, 0.4259, 0.4395, 0.3579, 0.4947, 0.3571, 0.4947, 0.4251, 0.09739, 0.6514, 0.05358, 0.6514, 0.05358, 0.5965, 0.09739, 0.5965, 0.05358, 0.5841, 0.05358, 0.5162, 0.09739, 0.5162, 0.09739, 0.5841, 0.5495, 0.2235, 0.5495, 0.1555, 0.5933, 0.1555, 0.5933, 0.2235, 0.1846, 0.4368, 0.1228, 0.4368, 0.1228, 0.3751, 0.1846, 0.3751, 0.2389, 0.4899, 0.2389, 0.4282, 0.3004, 0.4283, 0.3004, 0.4899, 0.06799, 0.3681, 0.06799, 0.4298, 0.006181, 0.4298, 0.006181, 0.3681, 0.501, 0.4382, 0.501, 0.4999, 0.4395, 0.4999, 0.4395, 0.4382, 0.006181, 0.4421, 0.06668, 0.4421, 0.06668, 0.5038, 0.006181, 0.5038, 0.5084, 0.2054, 0.4479, 0.2054, 0.4479, 0.1437, 0.5084, 0.1437, 0.4999, 0.8575, 0.4999, 0.7956, 0.5148, 0.7958, 0.5148, 0.8577, 0.9202, 0.4592, 0.9202, 0.4261, 0.9351, 0.4261, 0.9351, 0.4592, 0.3429, 0.8527, 0.3429, 0.7908, 0.3579, 0.7906, 0.3579, 0.8524, 0.9168, 0.2399, 0.9168, 0.2068, 0.9318, 0.2068, 0.9318, 0.2399, 0.006181, 0.6755, 0.006181, 0.6136, 0.03936, 0.6136, 0.03936, 0.6755, 0.6868, 0.1555, 0.6868, 0.2174, 0.6537, 0.2174, 0.6537, 0.1555, 0.4395, 0.5123, 0.4745, 0.513, 0.4745, 0.5974, 0.4395, 0.5966, 0.7411, 0.4262, 0.7657, 0.4261, 0.7657, 0.4963, 0.7411, 0.4964, 0.006181, 0.5169, 0.04122, 0.5162, 0.04122, 0.6005, 0.006181, 0.6013, 0.7411, 0.5087, 0.7657, 0.5088, 0.7657, 0.5786, 0.7411, 0.5785, 0.7728, 0.03251, 0.7728, 0.00623, 0.7974, 0.006169, 0.7974, 0.03245, 0.8051, 0.3034, 0.8051, 0.3297, 0.7806, 0.3296, 0.7806, 0.3034, 0.3833, 0.007064, 0.3833, 0.08877, 0.3216, 0.08788, 0.3216, 0.006169, 0.3095, 0.5736, 0.3533, 0.5736, 0.3533, 0.6349, 0.3095, 0.6349, 0.1845, 0.2802, 0.1845, 0.3619, 0.1228, 0.3628, 0.1228, 0.2811, 0.3727, 0.5696, 0.4165, 0.5696, 0.4165, 0.631, 0.3727, 0.631, 0.4509, 0.08788, 0.4509, 0.00617, 0.4948, 0.006169, 0.4948, 0.08787, 0.1666, 0.4492, 0.1666, 0.5309, 0.1228, 0.5309, 0.1228, 0.4492, 0.5791, 0.2524, 0.6176, 0.2525, 0.6176, 0.3251, 0.5791, 0.325, 0.7721, 0.1555, 0.7931, 0.1555, 0.7931, 0.2275, 0.7721, 0.2275, 0.1613, 0.6158, 0.1228, 0.6159, 0.1228, 0.5433, 0.1613, 0.5432, 0.6027, 0.721, 0.6236, 0.7211, 0.6236, 0.793, 0.6027, 0.7929, 0.6027, 0.8955, 0.6027, 0.8582, 0.6236, 0.8582, 0.6236, 0.8955, 0.6443, 0.8959, 0.6443, 0.8586, 0.6652, 0.8586, 0.6652, 0.896, 0.04121, 0.9848, 0.03251, 0.9849, 0.03251, 0.964, 0.04121, 0.9638, 0.8842, 0.03098, 0.8842, 0.006169, 0.9051, 0.006737, 0.9051, 0.03155, 0.5333, 0.9829, 0.5246, 0.9827, 0.5246, 0.9618, 0.5333, 0.9619, 0.9129, 0.3037, 0.9129, 0.3285, 0.8919, 0.329, 0.8919, 0.3042, 0.9175, 0.006169, 0.926, 0.007772, 0.926, 0.03344, 0.9175, 0.03184, 0.962, 0.9359, 0.9706, 0.9343, 0.9706, 0.96, 0.962, 0.9616, 0.7604, 0.006538, 0.7604, 0.03218, 0.735, 0.03181, 0.735, 0.006169, 0.8346, 0.03144, 0.8097, 0.03212, 0.8097, 0.006844, 0.8346, 0.006169, 0.7067, 0.1424, 0.7067, 0.1167, 0.7321, 0.1163, 0.7321, 0.142, 0.8459, 0.1172, 0.8708, 0.1178, 0.8708, 0.1431, 0.8459, 0.1425, 0.8712, 0.2059, 0.8712, 0.2316, 0.8459, 0.2363, 0.8459, 0.2106, 0.8836, 0.7052, 0.8836, 0.7309, 0.8583, 0.7262, 0.8583, 0.7005, 0.6471, 0.03304, 0.6214, 0.03341, 0.6214, 0.006542, 0.6471, 0.006169, 0.4981, 0.9128, 0.5121, 0.9124, 0.5121, 0.9392, 0.4981, 0.9395, 0.609, 0.03341, 0.5834, 0.03304, 0.5834, 0.006169, 0.609, 0.006542, 0.9194, 0.9411, 0.9055, 0.9408, 0.9055, 0.914, 0.9194, 0.9144, 0.8678, 0.9399, 0.8678, 0.9142, 0.882, 0.9115, 0.882, 0.9372, 0.05358, 0.9361, 0.05358, 0.9104, 0.06778, 0.913, 0.06778, 0.9387, 0.2766, 0.9742, 0.2766, 0.9536, 0.2859, 0.9537, 0.2859, 0.9744, 0.624, 0.534, 0.6192, 0.5342, 0.6192, 0.5248, 0.624, 0.5247, 0.3523, 0.9549, 0.3523, 0.9756, 0.3429, 0.9757, 0.3429, 0.955, 0.6709, 0.2297, 0.6758, 0.2298, 0.6758, 0.2392, 0.6709, 0.239, 0.9907, 0.06629, 0.9907, 0.08701, 0.9858, 0.08793, 0.9858, 0.06721, 0.9847, 0.6575, 0.9847, 0.6368, 0.9897, 0.6377, 0.9897, 0.6584, 0.0593, 0.9796, 0.0593, 0.9921, 0.05358, 0.9921, 0.05358, 0.9795, 0.4869, 0.7336, 0.4839, 0.7337, 0.4839, 0.728, 0.4869, 0.7279, 0.6084, 0.9796, 0.6084, 0.9922, 0.6027, 0.9923, 0.6027, 0.9797, 0.8283, 0.7244, 0.8313, 0.7245, 0.8313, 0.7302, 0.8283, 0.7301, 0.182, 0.4492, 0.182, 0.4618, 0.179, 0.4623, 0.179, 0.4497, 0.179, 0.5128, 0.179, 0.5002, 0.182, 0.5008, 0.182, 0.5134, 0.07738, 0.9796, 0.07738, 0.9921, 0.07166, 0.9921, 0.07166, 0.9795, 0.815, 0.6266, 0.8179, 0.6266, 0.8179, 0.6322, 0.815, 0.6323, 0.4578, 0.9794, 0.4578, 0.992, 0.452, 0.9921, 0.452, 0.9795, 0.8175, 0.3239, 0.8205, 0.324, 0.8205, 0.3297, 0.8175, 0.3296, 0.487, 0.6769, 0.487, 0.6895, 0.4839, 0.6901, 0.4839, 0.6775, 0.179, 0.4873, 0.179, 0.4747, 0.182, 0.4752, 0.182, 0.4879, 0.9149, 0.9536, 0.9149, 0.9743, 0.9055, 0.9741, 0.9055, 0.9535, 0.6585, 0.239, 0.6537, 0.2392, 0.6537, 0.2298, 0.6585, 0.2297, 0.8413, 0.9791, 0.8413, 0.9584, 0.8507, 0.9583, 0.8507, 0.9789, 0.8632, 0.4899, 0.8583, 0.4897, 0.8583, 0.4804, 0.8632, 0.4805, 0.9846, 0.6238, 0.9846, 0.603, 0.9896, 0.6021, 0.9896, 0.6228, 0.9845, 0.7077, 0.9845, 0.687, 0.9894, 0.6879, 0.9894, 0.7087, 0.9323, 0.2781, 0.9323, 0.3277, 0.9252, 0.329, 0.9252, 0.2794, 0.9212, 0.8013, 0.9282, 0.8026, 0.9282, 0.8522, 0.9212, 0.8509, 0.8357, 0.8016, 0.8555, 0.8013, 0.8555, 0.8508, 0.8357, 0.8511, 0.3783, 0.9677, 0.3783, 0.9874, 0.3713, 0.9872, 0.3713, 0.9676, 0.8036, 0.8013, 0.8234, 0.8016, 0.8234, 0.8511, 0.8036, 0.8508, 0.9357, 0.9885, 0.9357, 0.9689, 0.9426, 0.9687, 0.9426, 0.9883, 0.9323, 0.5343, 0.9323, 0.4847, 0.9393, 0.4833, 0.9393, 0.533, 0.9357, 0.871, 0.9427, 0.8723, 0.9427, 0.922, 0.9357, 0.9206, 0.7579, 0.8023, 0.7776, 0.802, 0.7776, 0.8515, 0.7579, 0.8518, 0.9858, 0.839, 0.9858, 0.8587, 0.9789, 0.8585, 0.9789, 0.8389, 0.4592, 0.855, 0.4395, 0.8547, 0.4395, 0.8052, 0.4592, 0.8055, 0.1896, 0.9886, 0.1896, 0.969, 0.1965, 0.9688, 0.1965, 0.9884, 0.846, 0.6547, 0.846, 0.709, 0.8318, 0.7116, 0.8318, 0.6574, 0.09094, 0.8032, 0.1051, 0.8059, 0.1051, 0.8602, 0.09094, 0.8575, 0.3727, 0.7202, 0.3945, 0.7198, 0.3996, 0.7198, 0.3996, 0.7739, 0.3727, 0.7743, 0.2766, 0.9409, 0.2766, 0.9141, 0.2905, 0.9145, 0.2905, 0.9412, 0.3095, 0.7153, 0.3364, 0.7157, 0.3364, 0.7698, 0.3312, 0.7697, 0.3095, 0.7694, 0.6614, 0.3567, 0.6614, 0.3423, 0.6697, 0.3407, 0.6697, 0.3552, 0.8136, 0.4077, 0.8085, 0.4076, 0.8084, 0.3936, 0.8136, 0.3938, 0.9497, 0.9343, 0.9497, 0.956, 0.9357, 0.9564, 0.9357, 0.9347, 0.3095, 0.7694, 0.3312, 0.7697, 0.3312, 0.7782, 0.3095, 0.7779, 0.3945, 0.7198, 0.3727, 0.7202, 0.3727, 0.7117, 0.3945, 0.7114, 0.846, 0.6547, 0.8318, 0.6574, 0.8318, 0.6488, 0.846, 0.6462, 0.3092, 0.3062, 0.2389, 0.3072, 0.2389, 0.2326, 0.3092, 0.2316, 0.5829, 0.7152, 0.5575, 0.7152, 0.5575, 0.6409, 0.5829, 0.6409, 0.3092, 0.08176, 0.2389, 0.08074, 0.2389, 0.006169, 0.3092, 0.007188, 0.7077, 0.4179, 0.6823, 0.418, 0.6823, 0.3436, 0.7077, 0.3436, 0.6443, 0.7263, 0.6443, 0.6561, 0.6697, 0.6561, 0.6697, 0.7263, 0.7666, 0.3436, 0.7666, 0.4138, 0.7411, 0.4138, 0.7411, 0.3436, 0.3724, 0.348, 0.3216, 0.3487, 0.3216, 0.2531, 0.3724, 0.2524, 0.3533, 0.5612, 0.3216, 0.5612, 0.3216, 0.466, 0.3533, 0.466, 0.3724, 0.24, 0.3216, 0.2393, 0.3216, 0.1437, 0.3724, 0.1444, 0.1948, 0.4597, 0.2265, 0.4597, 0.2265, 0.555, 0.1948, 0.555, 0.1909, 0.7725, 0.1909, 0.7218, 0.2227, 0.7218, 0.2227, 0.7725, 0.7138, 0.7794, 0.7138, 0.7287, 0.7455, 0.7287, 0.7455, 0.7794, 0.8795, 0.2953, 0.8591, 0.2948, 0.8591, 0.2533, 0.8795, 0.2538, 0.3596, 0.9031, 0.3429, 0.9031, 0.3429, 0.865, 0.3596, 0.865, 0.7616, 0.6324, 0.7411, 0.6329, 0.7411, 0.5914, 0.7616, 0.5909, 0.8919, 0.2533, 0.9086, 0.2534, 0.9086, 0.2913, 0.8919, 0.2913, 0.6609, 0.9474, 0.6609, 0.9649, 0.6443, 0.9649, 0.6443, 0.9474, 0.7138, 0.9666, 0.7138, 0.9491, 0.7304, 0.9491, 0.7304, 0.9666, 0.3847, 0.3606, 0.4271, 0.3571, 0.4271, 0.4462, 0.3847, 0.4497, 0.5182, 0.7805, 0.4999, 0.7832, 0.4999, 0.7004, 0.5182, 0.6977, 0.364, 0.4536, 0.3216, 0.4502, 0.3216, 0.3611, 0.364, 0.3645, 0.7762, 0.7319, 0.7579, 0.7293, 0.7579, 0.6462, 0.7762, 0.6488, 0.815, 0.6142, 0.815, 0.5734, 0.836, 0.5637, 0.836, 0.6045, 0.3305, 0.8003, 0.3305, 0.8411, 0.3095, 0.8314, 0.3095, 0.7906, 0.5122, 0.5485, 0.5451, 0.5458, 0.5451, 0.6239, 0.5122, 0.6265, 0.7068, 0.6204, 0.682, 0.624, 0.682, 0.5515, 0.7068, 0.5478, 0.5903, 0.6285, 0.5575, 0.6258, 0.5575, 0.5478, 0.5903, 0.5505, 0.6796, 0.4382, 0.7044, 0.4417, 0.7044, 0.5145, 0.6796, 0.511, 0.8321, 0.7442, 0.8321, 0.7759, 0.8036, 0.789, 0.8036, 0.7574, 0.2194, 0.798, 0.2194, 0.8296, 0.1909, 0.8165, 0.1909, 0.7849, 0.3248, 0.9655, 0.3095, 0.9658, 0.3095, 0.9499, 0.3248, 0.9497, 0.9122, 0.778, 0.9122, 0.7443, 0.9281, 0.7442, 0.9281, 0.778, 0.0689, 0.9671, 0.05358, 0.9669, 0.05358, 0.9511, 0.0689, 0.9513, 0.3727, 0.9249, 0.3727, 0.8911, 0.3885, 0.8911, 0.3885, 0.9249, 0.9312, 0.3773, 0.9159, 0.3773, 0.9159, 0.3436, 0.9312, 0.3436, 0.9297, 0.1341, 0.9144, 0.1341, 0.9144, 0.1004, 0.9297, 0.1004, 0.6929, 0.968, 0.6776, 0.9682, 0.6776, 0.9523, 0.6929, 0.9521, 0.1909, 0.9261, 0.1909, 0.8923, 0.2067, 0.8923, 0.2067, 0.9261, 0.8678, 0.9522, 0.8831, 0.9525, 0.8831, 0.9683, 0.8678, 0.9681, 0.4009, 0.9249, 0.4009, 0.8911, 0.4167, 0.8911, 0.4167, 0.9249, 0.9162, 0.5637, 0.9315, 0.5637, 0.9315, 0.5974, 0.9162, 0.5974, 0.9296, 0.07956, 0.9142, 0.07957, 0.9142, 0.04583, 0.9296, 0.04583, 0.6256, 0.1239, 0.5923, 0.1264, 0.5923, 0.04827, 0.6256, 0.04583, 0.6943, 0.1218, 0.6693, 0.1183, 0.6693, 0.04583, 0.6943, 0.04925, 0.5791, 0.3374, 0.6124, 0.3399, 0.6124, 0.418, 0.5791, 0.4155, 0.6863, 0.3251, 0.6614, 0.3284, 0.6614, 0.2557, 0.6863, 0.2524, 0.4008, 0.7986, 0.4008, 0.8306, 0.3727, 0.8185, 0.3727, 0.7866, 0.8336, 0.1555, 0.8336, 0.1874, 0.8054, 0.1994, 0.8054, 0.1675, 0.4386, 0.09537, 0.3956, 0.09852, 0.3956, 0.009319, 0.4386, 0.006169, 0.7511, 0.04583, 0.7696, 0.04836, 0.7696, 0.1312, 0.7511, 0.1286, 0.4277, 0.3447, 0.3847, 0.3416, 0.3847, 0.2524, 0.4277, 0.2555, 0.7598, 0.2386, 0.7413, 0.241, 0.7413, 0.1579, 0.7598, 0.1555, 0.05358, 0.836, 0.05358, 0.7947, 0.07441, 0.8037, 0.07441, 0.8449, 0.7346, 0.7917, 0.7346, 0.833, 0.7138, 0.8419, 0.7138, 0.8006, 0.8788, 0.4681, 0.8583, 0.4676, 0.8583, 0.4261, 0.8788, 0.4266, 0.9078, 0.4642, 0.8911, 0.4642, 0.8911, 0.4261, 0.9078, 0.4261, 0.8788, 0.6877, 0.8583, 0.6882, 0.8583, 0.6467, 0.8788, 0.6462, 0.9078, 0.6842, 0.8912, 0.6842, 0.8912, 0.6462, 0.9078, 0.6462, 0.7571, 0.9653, 0.7571, 0.9478, 0.7738, 0.9477, 0.7738, 0.9652, 0.4506, 0.9496, 0.4506, 0.9671, 0.434, 0.967, 0.434, 0.9495, 0.2897, 0.4152, 0.2389, 0.4159, 0.2389, 0.3203, 0.2897, 0.3196, 0.4165, 0.5572, 0.3847, 0.5572, 0.3847, 0.462, 0.4165, 0.462, 0.4356, 0.24, 0.3847, 0.2393, 0.3847, 0.1437, 0.4356, 0.1444, 0.5133, 0.4382, 0.5451, 0.4382, 0.5451, 0.5335, 0.5133, 0.5335, 0.5575, 0.7782, 0.5575, 0.7275, 0.5892, 0.7275, 0.5892, 0.7782, 0.08532, 0.7317, 0.08532, 0.7824, 0.05358, 0.7824, 0.05358, 0.7317, 0.07647, 0.3547, 0.006181, 0.3557, 0.006181, 0.2812, 0.07647, 0.2802, 0.7075, 0.7107, 0.682, 0.7106, 0.682, 0.6364, 0.7075, 0.6364, 0.2389, 0.1437, 0.3092, 0.1447, 0.3092, 0.2193, 0.2389, 0.2183, 0.6027, 0.6344, 0.6281, 0.6344, 0.6281, 0.7087, 0.6027, 0.7087, 0.7455, 0.6462, 0.7455, 0.7163, 0.7201, 0.7163, 0.7201, 0.6462, 0.03159, 0.6878, 0.03159, 0.758, 0.006181, 0.758, 0.006181, 0.6878, 0.09094, 0.9612, 0.09967, 0.9611, 0.09967, 0.9821, 0.09094, 0.9822, 0.1438, 0.9009, 0.1438, 0.9258, 0.1228, 0.9263, 0.1228, 0.9014, 0.006181, 0.96, 0.01491, 0.9601, 0.01491, 0.9811, 0.006181, 0.981, 0.2599, 0.9022, 0.2599, 0.927, 0.2389, 0.9266, 0.2389, 0.9017, 0.9715, 0.5892, 0.9629, 0.5906, 0.9629, 0.5651, 0.9715, 0.5637, 0.9631, 0.1546, 0.9718, 0.1559, 0.9718, 0.1814, 0.9631, 0.1801, 0.7227, 0.006537, 0.7227, 0.03224, 0.6972, 0.03187, 0.6972, 0.006169, 0.8469, 0.006169, 0.8718, 0.006764, 0.8718, 0.03204, 0.8469, 0.03144, 0.6595, 0.03224, 0.6595, 0.006537, 0.6849, 0.006169, 0.6849, 0.03187, 0.4965, 0.8995, 0.4716, 0.9001, 0.4716, 0.8748, 0.4965, 0.8742, 0.5575, 0.8857, 0.5575, 0.8599, 0.5827, 0.8639, 0.5827, 0.8897, 0.3576, 0.131, 0.3576, 0.1052, 0.3829, 0.1012, 0.3829, 0.1269, 0.5452, 0.006542, 0.571, 0.006169, 0.571, 0.03304, 0.5452, 0.03341, 0.3569, 0.9426, 0.3429, 0.9422, 0.3429, 0.9155, 0.3569, 0.9158, 0.5071, 0.006169, 0.5329, 0.006541, 0.5329, 0.03341, 0.5071, 0.03304, 0.1049, 0.9484, 0.09094, 0.9488, 0.09094, 0.922, 0.1049, 0.9217, 0.4858, 0.9147, 0.4858, 0.9404, 0.4716, 0.9382, 0.4716, 0.9124, 0.6776, 0.9398, 0.6776, 0.914, 0.6918, 0.9117, 0.6918, 0.9375, 0.9723, 0.603, 0.9723, 0.6238, 0.9629, 0.6236, 0.9629, 0.6029, 0.9556, 0.006169, 0.9605, 0.006285, 0.9605, 0.01562, 0.9556, 0.0155, 0.481, 0.9528, 0.481, 0.9735, 0.4716, 0.9736, 0.4716, 0.9529, 0.8271, 0.9891, 0.8222, 0.9892, 0.8222, 0.9799, 0.8271, 0.9797, 0.9875, 0.538, 0.9875, 0.5172, 0.9925, 0.518, 0.9925, 0.5388, 0.1421, 0.9905, 0.1421, 0.9697, 0.147, 0.969, 0.147, 0.9897, 0.9759, 0.9212, 0.9759, 0.9086, 0.9816, 0.9087, 0.9816, 0.9213, 0.8303, 0.6266, 0.8333, 0.6266, 0.8333, 0.6323, 0.8303, 0.6322, 0.434, 0.9921, 0.434, 0.9795, 0.4397, 0.9794, 0.4397, 0.992, 0.8962, 0.8562, 0.8933, 0.8562, 0.8933, 0.8506, 0.8962, 0.8505, 0.9149, 0.4892, 0.9149, 0.4766, 0.9179, 0.4771, 0.9179, 0.4897, 0.5118, 0.8742, 0.5118, 0.8869, 0.5088, 0.8873, 0.5088, 0.8747, 0.9657, 0.8455, 0.9657, 0.8581, 0.96, 0.858, 0.96, 0.8454, 0.8328, 0.3239, 0.8358, 0.324, 0.8358, 0.3297, 0.8328, 0.3296, 0.9309, 0.2531, 0.9309, 0.2657, 0.9252, 0.2658, 0.9252, 0.2531, 0.8785, 0.4861, 0.8756, 0.4862, 0.8756, 0.4805, 0.8785, 0.4804, 0.4839, 0.7151, 0.4839, 0.7024, 0.487, 0.7029, 0.487, 0.7155, 0.5888, 0.902, 0.5888, 0.9147, 0.5858, 0.9152, 0.5858, 0.9025, 0.5075, 0.952, 0.5075, 0.9727, 0.4981, 0.9726, 0.4981, 0.9519, 0.9384, 0.006169, 0.9433, 0.006285, 0.9433, 0.01562, 0.9384, 0.0155, 0.1673, 0.7079, 0.1673, 0.6872, 0.1766, 0.687, 0.1766, 0.7077, 0.9729, 0.006276, 0.9778, 0.006169, 0.9778, 0.01551, 0.9729, 0.01562, 0.9875, 0.5041, 0.9875, 0.4833, 0.9925, 0.4841, 0.9925, 0.5049, 0.263, 0.9697, 0.263, 0.9905, 0.2581, 0.9913, 0.2581, 0.9705, 0.9474, 0.7283, 0.9474, 0.778, 0.9404, 0.7769, 0.9404, 0.7272, 0.9476, 0.851, 0.9406, 0.8522, 0.9406, 0.8024, 0.9476, 0.8013, 0.664, 0.846, 0.6443, 0.8463, 0.6443, 0.7967, 0.664, 0.7964, 0.991, 0.1546, 0.991, 0.1742, 0.9841, 0.1744, 0.9841, 0.1547, 0.2389, 0.799, 0.2586, 0.7993, 0.2586, 0.8489, 0.2389, 0.8486, 0.1297, 0.9691, 0.1297, 0.9887, 0.1228, 0.9886, 0.1228, 0.969, 0.9419, 0.07844, 0.9419, 0.02873, 0.9489, 0.02985, 0.9489, 0.07957, 0.2191, 0.8935, 0.2261, 0.8923, 0.2261, 0.942, 0.2191, 0.9432, 0.6961, 0.846, 0.6764, 0.8463, 0.6764, 0.7967, 0.6961, 0.7964, 0.9911, 0.2362, 0.9911, 0.2558, 0.9842, 0.256, 0.9842, 0.2364, 0.2907, 0.8489, 0.271, 0.8486, 0.271, 0.799, 0.2907, 0.7993, 0.9908, 0.5639, 0.9908, 0.5835, 0.9839, 0.5833, 0.9839, 0.5637, 0.8318, 0.4805, 0.8318, 0.4261, 0.846, 0.4284, 0.846, 0.4828, 0.4716, 0.8075, 0.4858, 0.8052, 0.4858, 0.8596, 0.4716, 0.8619, 0.5363, 0.3709, 0.5581, 0.3705, 0.5632, 0.3705, 0.5632, 0.4247, 0.5363, 0.4251, 0.02015, 0.9205, 0.02015, 0.9473, 0.006181, 0.9476, 0.006181, 0.9209, 0.7413, 0.2533, 0.7682, 0.2537, 0.7682, 0.308, 0.763, 0.3079, 0.7413, 0.3076, 0.9646, 0.9753, 0.9646, 0.9896, 0.9562, 0.9882, 0.9562, 0.9739, 0.9887, 0.2744, 0.9938, 0.2743, 0.9938, 0.2883, 0.9887, 0.2884, 0.1746, 0.9374, 0.1746, 0.9591, 0.1607, 0.9588, 0.1607, 0.9372, 0.7413, 0.3076, 0.763, 0.3079, 0.763, 0.3164, 0.7413, 0.3161, 0.5581, 0.3705, 0.5363, 0.3709, 0.5363, 0.3623, 0.5581, 0.362, 0.8318, 0.4805, 0.846, 0.4828, 0.846, 0.4913, 0.8318, 0.489])
me_cube_027.materials.append(mat_material)
me_cube_027.use_remesh_preserve_volume = False
me_cube_027.use_remesh_preserve_attributes = False
me_cube_027.use_mirror_vertex_groups = False
me_cube_027.update()
arm_armature = bpy.data.armatures.new('Armature')  # bones are not reproduced

# ---- objects
ob_armature = bpy.data.objects.new('Armature', arm_armature)
ob_cube_018 = bpy.data.objects.new('Cube.018', me_cube_027)
ob_lamp = bpy.data.objects.new('Lamp', light_lamp)
ob_camera = bpy.data.objects.new('Camera', cam_camera)

# ---- transforms, parenting, visibility, modifiers, constraints
ob_armature.location = (0.0, -0.6124, 21.04)
ob_armature.scale = (6.616, 6.616, 6.616)
ob_armature.lineart.crease_threshold = 0.0
ob_cube_018.parent = ob_armature
ob_cube_018.matrix_parent_inverse = Matrix(((0.3625, 0.0, 0.0, -0.0), (0.0, 0.3625, 0.0, 0.222), (0.0, 0.0, 0.3625, -3.161), (0.0, 0.0, 0.0, 1.0)))
ob_cube_018.location = (0.0, 0.5844, 12.73)
ob_cube_018.rotation_euler = (-0.1903, -0.0, 0.0)
ob_cube_018.scale = (2.517, 1.368, 1.316)
ob_cube_018.lineart.crease_threshold = 0.0
_vg = ob_cube_018.vertex_groups.new(name='Bone')
_vg.add([332, 333, 334, 335, 336, 337, 338, 339, 340, 341, 342, 343, 344, 345, 346, 347, 348, 349, 350, 351, 352, 353, 354, 355], 1.0, 'REPLACE')
_vg = ob_cube_018.vertex_groups.new(name='Bone.001')
_vg.add([180, 181, 182, 183, 184, 185, 186, 187, 252, 253, 254, 255, 256, 257, 258, 259, 260, 261, 262, 263, 264, 265, 266, 267, 268, 269, 270, 271, 272, 273, 274, 275, 308, 309, 310, 311, 312, 313, 314, 315, 316, 317, 318, 319, 320, 321, 322, 323, 324, 325, 326, 327, 328, 329, 330, 331], 1.0, 'REPLACE')
_vg = ob_cube_018.vertex_groups.new(name='Bone.002')
_vg.add([188, 189, 190, 191, 192, 193, 194, 195, 196, 197, 198, 199, 200, 201, 202, 203, 204, 205, 206, 207, 208, 209, 210, 211, 212, 213, 214, 215, 216, 217, 218, 219, 220, 221, 222, 223, 224, 225, 226, 227, 228, 229, 230, 231, 232, 233, 234, 235, 236, 237, 238, 239, 240, 241, 242, 243, 244, 245, 246, 247, 248, 249, 250, 251], 1.0, 'REPLACE')
_vg = ob_cube_018.vertex_groups.new(name='Bone.003')
_vg.add([276, 277, 278, 279, 280, 281, 282, 283, 284, 285, 286, 287, 288, 289, 290, 291], 1.0, 'REPLACE')
_vg = ob_cube_018.vertex_groups.new(name='Bone.004')
_vg.add([292, 293, 294, 295, 296, 297, 298, 299, 300, 301, 302, 303, 304, 305, 306, 307], 1.0, 'REPLACE')
_vg = ob_cube_018.vertex_groups.new(name='Bone.005')
_vg.add([88, 89, 90, 91, 92, 93, 94, 95, 120, 121, 122, 123, 124, 125, 126, 127, 138, 139, 140, 141, 142, 143, 144, 145, 146, 147, 164, 165, 166, 167, 168, 169, 170, 171, 172, 173, 174, 175, 176, 177, 178, 179], 1.0, 'REPLACE')
_vg = ob_cube_018.vertex_groups.new(name='Bone.006')
_vg.add([72, 73, 74, 75, 76, 77, 78, 79, 96, 97, 98, 99, 100, 101, 102, 103], 1.0, 'REPLACE')
_vg = ob_cube_018.vertex_groups.new(name='Bone.007')
_vg.add([80, 81, 82, 83, 84, 85, 86, 87, 112, 113, 114, 115, 116, 117, 118, 119, 128, 129, 130, 131, 132, 133, 134, 135, 136, 137, 148, 149, 150, 151, 152, 153, 154, 155, 156, 157, 158, 159, 160, 161, 162, 163], 1.0, 'REPLACE')
_vg = ob_cube_018.vertex_groups.new(name='Bone.008')
_vg.add([104, 105, 106, 107, 108, 109, 110, 111], 1.0, 'REPLACE')
_vg = ob_cube_018.vertex_groups.new(name='Bone.009')
_vg.add([16, 17, 18, 19, 20, 21, 22, 23, 24, 25, 26, 27, 28, 29, 30, 31, 32, 33, 34, 35, 36, 37, 38, 39, 40, 41, 42, 43, 44, 45, 46, 47, 48, 49, 50, 51, 52, 53, 54, 55, 56, 57, 58, 59, 60, 61, 62, 63, 64, 65, 66, 67, 68, 69, 70, 71], 1.0, 'REPLACE')
_vg = ob_cube_018.vertex_groups.new(name='Bone.010')
_vg.add([466, 467, 468, 469, 470, 471, 472, 473, 474, 475, 476, 477, 478, 479, 480, 481, 482, 483, 484, 485, 486, 487, 488, 489], 1.0, 'REPLACE')
_vg = ob_cube_018.vertex_groups.new(name='Bone.011')
_vg.add([442, 443, 444, 445, 446, 447, 448, 449, 450, 451, 452, 453, 454, 455, 456, 457, 458, 459, 460, 461, 462, 463, 464, 465], 1.0, 'REPLACE')
_vg = ob_cube_018.vertex_groups.new(name='Bone.012')
_vg.add([356, 357, 358, 359, 360, 361, 362, 363, 364, 365, 366, 367, 368, 369, 370, 371, 372, 373, 374, 375, 376, 377, 378, 379, 380, 381, 382, 383, 384, 385, 386, 387, 388, 389, 390, 391, 392, 393, 394, 395, 396, 397, 398, 399, 400, 401, 402, 403, 404, 405, 406, 407, 408, 409, 410, 411, 412, 413, 414, 415, 416, 417, 418, 419, 420, 421, 422, 423, 424, 425, 426, 427, 428, 429, 430, 431, 432, 433, 434, 435, 436, 437, 438, 439, 440, 441], 1.0, 'REPLACE')
_vg = ob_cube_018.vertex_groups.new(name='Bone.013')
_vg.add([490, 491, 492, 493, 494, 495, 496, 497, 498, 499, 500, 501, 502, 503, 504, 505, 506, 507, 508, 509, 510, 511, 512, 513], 1.0, 'REPLACE')
_vg = ob_cube_018.vertex_groups.new(name='Bone.014')
_vg.add([514, 515, 516, 517, 518, 519, 520, 521, 522, 523, 524, 525, 526, 527, 528, 529, 530, 531, 532, 533, 534, 535, 536, 537], 1.0, 'REPLACE')
_vg = ob_cube_018.vertex_groups.new(name='Bone.015')
_vg.add([538, 539, 540, 541, 542, 543, 544, 545, 546, 547, 548, 549, 550, 551, 552, 553, 554, 555, 556, 557, 558, 559, 560, 561, 562, 563, 564, 565, 566, 567, 568, 569, 570, 571, 572, 573, 574, 575, 576, 577, 578, 579, 580, 581, 582, 583, 584, 585, 586, 587, 588, 589, 590, 591, 592, 593, 594, 595, 596, 597, 598, 599, 600, 601, 602, 603, 604, 605, 606, 607, 608, 609, 610, 611, 612, 613, 614, 615, 616, 617, 618, 619, 620, 621, 622, 623], 1.0, 'REPLACE')
_vg = ob_cube_018.vertex_groups.new(name='Bone.016')
_vg.add([0, 1, 2, 3, 4, 5, 6, 7], 1.0, 'REPLACE')
_vg = ob_cube_018.vertex_groups.new(name='Bone.017')
_vg.add([8, 9, 10, 11, 12, 13, 14, 15], 1.0, 'REPLACE')
_m = ob_cube_018.modifiers.new('Armature', 'ARMATURE')
_m.object = ob_armature
ob_lamp.location = (19.8, 22.59, 44.07)
ob_lamp.rotation_euler = (0.6503, 0.05522, 2.479)
ob_lamp.lock_rotations_4d = False
ob_lamp.empty_display_type = 'ARROWS'
ob_lamp.color = (0.0, 0.0, 0.0, 0.0)
ob_lamp.lineart.crease_threshold = 0.0
ob_camera.location = (7.481, -6.508, 5.344)
ob_camera.rotation_euler = (1.109, 0.01082, 0.8149)
ob_camera.lock_rotations_4d = False
ob_camera.empty_display_type = 'ARROWS'
ob_camera.color = (0.0, 0.0, 0.0, 0.0)
ob_camera.hide_viewport = True
ob_camera.display_type = 'WIRE'
ob_camera.lineart.crease_threshold = 0.0

# ---- collection membership
col_collection_1.objects.link(ob_armature)
col_collection_1.objects.link(ob_cube_018)
col_collection_1.objects.link(ob_lamp)
col_collection_1.objects.link(ob_camera)

# ---- scene / render settings (as saved in the file)
scene.camera = ob_camera
scene.frame_start = 1; scene.frame_end = 140; scene.frame_set(1)
scene.render.engine = 'BLENDER_EEVEE_NEXT'
scene.render.resolution_percentage = 50
scene.render.dither_intensity = 0.0
scene.render.use_bake_selected_to_active = True
scene.render.bake_margin = 2
scene.cycles.use_denoising = False
scene.cycles.samples = 10
scene.cycles.sampling_pattern = 'TABULATED_SOBOL'
scene.cycles.light_sampling_threshold = 0.0
scene.cycles.use_adaptive_sampling = False
scene.cycles.use_light_tree = False
scene.cycles.blur_glossy = 0.0
scene.cycles.pixel_filter_type = 'GAUSSIAN'
scene.cycles.sample_clamp_indirect = 0.0
scene.view_settings.view_transform = 'Standard'
bpy.context.view_layer.update()
